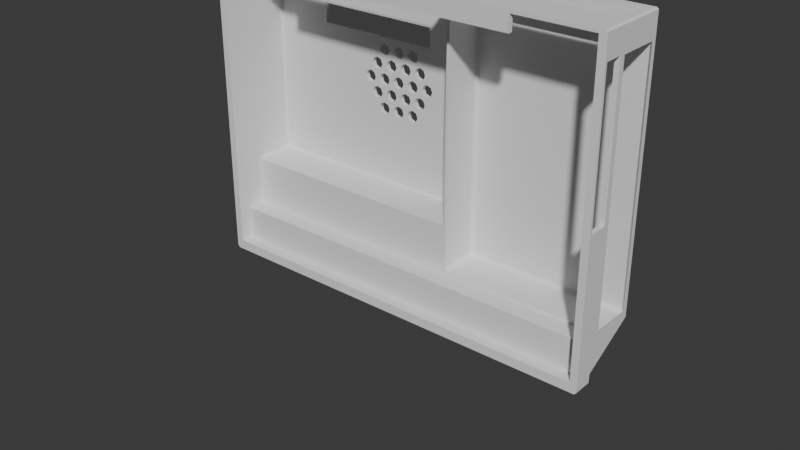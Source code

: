 # Source: Cyberdeck.blend  (saved by Blender 5.1.29; exported with 4.5.12 LTS)
import bpy
from mathutils import Matrix  # noqa: F401  (used for matrix-valued properties, if any)

bpy.ops.wm.read_factory_settings(use_empty=True)
scene = bpy.context.scene
scene.name = '3dprint'

# ---- collections
col_internals = bpy.data.collections.new('Internals'); scene.collection.children.link(col_internals)

# ---- world
world_world = bpy.data.worlds.new('World'); scene.world = world_world
world_world.use_nodes = True; world_world.node_tree.nodes.clear()
_N = world_world.node_tree.nodes; _L = world_world.node_tree.links
n0 = _N.new('ShaderNodeOutputWorld'); n0.name = 'World Output'; n0.location = (200, 100)
n1 = _N.new('ShaderNodeBackground'); n1.name = 'Background'; n1.location = (-200, 100)
n1.inputs[0].default_value = (0.05088, 0.05088, 0.05088, 1.0)
_L.new(n1.outputs[0], n0.inputs[0])
n0.is_active_output = True
world_world.color = (0.05088, 0.05088, 0.05088)
world_world.sun_shadow_jitter_overblur = 0.0

# ---- meshes
me_cube_004 = bpy.data.meshes.new('Cube.004')
me_cube_004.from_pydata([(-82.0, 19.0, -52.0), (-50.0, 6.0, 52.0), (-82.0, 19.0, 58.0), (-82.0, 11.0, -66.0), (-50.0, 6.0, 59.0), (-82.0, 11.0, 58.5), (18.32, 34.79, -51.0), (83.0, 19.0, -52.0), (-50.0, 8.0, 52.0), (-81.08, 35.19, -32.0), (-82.0, 9.7, -52.0), (17.0, 34.79, -49.68), (50.0, 6.0, 52.0), (-82.0, 35.19, -31.08), (83.0, 19.0, 58.0), (-82.0, 9.7, 58.0), (50.0, 6.0, 59.0), (-81.08, 36.11, -31.08), (82.0, 11.0, -66.0), (18.32, 34.79, 51.0), (50.0, 8.0, 52.0), (82.0, 11.0, 58.5), (-81.08, 35.19, 58.0), (18.32, 36.11, -49.68), (-81.08, 36.11, 57.08), (-82.0, 35.19, 57.08), (18.32, 36.11, 49.68), (17.0, 34.79, 49.68), (83.68, 17.44, -51.0), (85.0, 17.44, -49.68), (83.0, 9.7, -52.0), (83.68, 16.11, -49.68), (15.08, 35.19, -32.0), (83.0, 20.09, 51.0), (83.0, 9.7, 58.0), (83.68, 17.44, 51.0), (15.08, 36.11, -31.08), (83.68, 16.11, 49.68), (83.0, 34.61, 51.0), (85.0, 17.44, 49.68), (16.0, 35.19, -31.08), (15.08, 35.19, 58.0), (83.68, 34.79, -51.0), (16.0, 35.19, 57.08), (83.68, 36.11, -49.68), (85.0, 34.79, -49.68), (15.08, 36.11, 57.08), (85.0, 15.0, 50.0), (85.0, 7.0, -8.0), (83.0, 19.0, -51.0), (83.0, 19.0, 51.0), (83.68, 34.79, 51.0), (17.0, 19.0, 49.68), (85.0, 34.79, 49.68), (85.0, 7.0, 50.0), (18.32, 19.0, 51.0), (85.0, 15.0, -8.0), (17.0, 19.0, -49.68), (83.68, 36.11, 49.68), (18.32, 19.0, -51.0), (83.0, 9.7, -8.0), (21.0, 21.0, 51.0), (21.0, 34.0, 51.0), (83.0, 15.0, -8.0), (81.0, 34.0, 51.0), (83.0, 9.7, 50.0), (83.0, 15.0, 50.0), (81.0, 21.0, 51.0), (-82.0, 6.0, 58.5), (-81.08, 19.0, 58.0), (16.0, 19.0, 57.08), (82.0, 6.0, -66.0), (82.0, 6.0, 58.5), (15.08, 19.0, 58.0), (16.0, 19.0, -31.08), (-82.0, 6.0, -66.0), (15.08, 19.0, -32.0), (82.0, 9.7, -52.0), (-81.08, 19.0, -32.0), (82.0, 9.7, 58.0), (82.0, 9.7, 50.0), (-82.0, 19.0, -31.08), (82.0, 9.7, -8.0), (-82.0, 19.0, 57.08), (-82.0, 11.0, -52.0), (15.08, 36.11, 49.95), (82.0, 11.0, -52.0), (82.0, 11.0, 58.0), (-82.0, 11.0, 58.0), (82.0, 7.0, -8.0), (82.0, 7.0, 50.0), (21.0, 34.0, 60.0), (21.0, 21.0, 60.0), (81.0, 21.0, 60.0), (81.0, 34.0, 60.0), (21.0, 34.0, 58.0), (21.0, 21.0, 58.0), (81.0, 21.0, 58.0), (81.0, 34.0, 58.0), (83.0, 16.11, -49.68), (83.0, 17.44, -51.0), (83.0, 34.79, -51.0), (83.0, 36.11, -49.68), (83.0, 36.11, 49.68), (83.0, 34.79, 51.0), (83.0, 17.44, 51.0), (83.0, 16.11, 49.68), (85.0, 17.44, -0.7999), (-80.0, 13.0, 60.0), (-80.0, 34.0, 60.0), (14.0, 13.0, 60.0), (14.0, 34.0, 60.0), (-80.0, 13.0, 58.0), (-80.0, 34.0, 58.0), (14.0, 13.0, 58.0), (14.0, 34.0, 58.0), (-50.0, 8.0, 58.5), (-50.0, 6.0, 58.5), (50.0, 6.0, 58.5), (50.0, 8.0, 58.5), (81.2, 19.0, 58.0), (-81.08, 35.14, 58.0), (-36.5, 36.11, 11.0), (-35.77, 36.11, 12.77), (-35.77, 36.11, 9.232), (-33.09, 36.11, 5.0), (-34.0, 36.11, 8.5), (-32.35, 36.11, 6.768), (-33.14, 36.11, 8.857), (-32.35, 36.11, 3.232), (-33.17, 36.11, 13.16), (-34.0, 36.11, 13.5), (-30.59, 36.11, 7.5), (-32.23, 36.11, 9.232), (-31.5, 36.11, 11.0), (-29.5, 36.11, -1.0), (-28.77, 36.11, 0.7678), (-28.82, 36.11, 3.232), (-30.59, 36.11, 2.5), (-28.82, 36.11, 6.768), (-28.77, 36.11, -2.768), (-28.09, 36.11, 5.0), (-27.0, 36.11, -3.5), (-26.14, 36.11, 1.143), (-27.0, 36.11, 1.5), (-25.99, 36.11, 5.0), (-25.23, 36.11, -2.768), (-25.23, 36.11, 0.7678), (-25.25, 36.11, 3.232), (-23.49, 36.11, 2.5), (-22.5, 36.11, -1.0), (-24.5, 36.11, -1.0), (-18.23, 36.11, -2.768), (-20.0, 36.11, -3.5), (-21.77, 36.11, -2.768), (-21.77, 36.11, 0.7678), (-33.1, 36.11, 17.0), (-32.37, 36.11, 15.23), (-32.23, 36.11, 12.77), (-30.6, 36.11, 14.5), (-32.37, 36.11, 18.77), (-29.5, 36.11, 11.0), (-29.5, 36.11, 23.0), (-28.1, 36.11, 17.0), (-28.83, 36.11, 18.77), (-28.77, 36.11, 21.23), (-28.77, 36.11, 9.232), (-28.77, 36.11, 12.77), (-28.83, 36.11, 15.23), (-30.6, 36.11, 19.5), (-28.77, 36.11, 24.77), (-26.0, 36.11, 17.0), (-27.0, 36.11, 8.5), (-27.0, 36.11, 13.5), (-27.0, 36.11, 20.5), (-27.0, 36.11, 25.5), (-24.5, 36.11, 11.0), (-24.5, 36.11, 23.0), (-25.25, 36.11, 6.768), (-25.23, 36.11, 9.232), (-25.23, 36.11, 12.77), (-24.41, 36.11, 14.88), (-25.27, 36.11, 15.23), (-25.27, 36.11, 18.77), (-25.23, 36.11, 21.23), (-25.23, 36.11, 24.77), (-23.5, 36.11, 19.5), (-24.36, 36.11, 19.14), (-22.5, 36.11, 11.0), (-22.5, 36.11, 23.0), (-23.49, 36.11, 7.5), (-21.77, 36.11, 9.232), (-20.99, 36.11, 5.0), (-21.73, 36.11, 15.23), (-21.77, 36.11, 12.77), (-21.0, 36.11, 17.0), (-21.72, 36.11, 3.232), (-21.72, 36.11, 6.768), (-23.5, 36.11, 14.5), (-21.73, 36.11, 18.77), (-21.77, 36.11, 21.23), (-20.0, 36.11, 1.5), (-20.0, 36.11, 25.5), (-18.23, 36.11, 0.7678), (-18.25, 36.11, 3.232), (-18.99, 36.11, 5.0), (-18.25, 36.11, 6.768), (-20.0, 36.11, 8.5), (-18.23, 36.11, 9.232), (-18.23, 36.11, 12.77), (-20.0, 36.11, 13.5), (-18.27, 36.11, 15.23), (-19.0, 36.11, 17.0), (-18.27, 36.11, 18.77), (-20.0, 36.11, 20.5), (-18.23, 36.11, 21.23), (-21.77, 36.11, 24.77), (-16.49, 36.11, 7.5), (-16.5, 36.11, 14.5), (-15.5, 36.11, -1.0), (-15.5, 36.11, 11.0), (-15.5, 36.11, 23.0), (-14.77, 36.11, -2.768), (-17.5, 36.11, -1.0), (-16.49, 36.11, 2.5), (-14.77, 36.11, 9.232), (-17.5, 36.11, 11.0), (-14.77, 36.11, 12.77), (-16.5, 36.11, 19.5), (-14.77, 36.11, 21.23), (-17.5, 36.11, 23.0), (-13.99, 36.11, 5.0), (-14.0, 36.11, 17.0), (-13.0, 36.11, -3.5), (-13.0, 36.11, 25.5), (-13.0, 36.11, 1.5), (-14.72, 36.11, 3.232), (-11.99, 36.11, 5.0), (-14.72, 36.11, 6.768), (-13.0, 36.11, 8.5), (-13.0, 36.11, 13.5), (-14.73, 36.11, 15.23), (-12.0, 36.11, 17.0), (-14.73, 36.11, 18.77), (-13.0, 36.11, 20.5), (-14.77, 36.11, 0.7678), (-14.77, 36.11, 24.77), (-10.5, 36.11, -1.0), (-10.5, 36.11, 23.0), (-9.486, 36.11, 2.5), (-9.5, 36.11, 19.5), (-11.23, 36.11, 0.7678), (-11.25, 36.11, 3.232), (-11.25, 36.11, 6.768), (-9.486, 36.11, 7.5), (-11.23, 36.11, 9.232), (-10.5, 36.11, 11.0), (-9.5, 36.11, 14.5), (-11.23, 36.11, 12.77), (-11.27, 36.11, 15.23), (-11.27, 36.11, 18.77), (-11.23, 36.11, 21.23), (-8.5, 36.11, 11.0), (-8.624, 36.11, 7.143), (-7.718, 36.11, 6.768), (-7.768, 36.11, 12.77), (-7.732, 36.11, 15.23), (-7.732, 36.11, 18.77), (-6.0, 36.11, 8.5), (-6.986, 36.11, 5.0), (-3.5, 36.11, 11.0), (-4.232, 36.11, 9.232), (-4.232, 36.11, 12.77), (-6.0, 36.11, 13.5), (-6.861, 36.11, 13.14), (-7.0, 36.11, 17.0), (-7.718, 36.11, 3.232), (-7.768, 36.11, 9.232), (-11.23, 36.11, -2.768), (-11.23, 36.11, 24.77), (-18.23, 36.11, 24.77), (-36.5, 38.0, 11.0), (-35.77, 38.0, 12.77), (-35.77, 38.0, 9.232), (-33.09, 38.0, 5.0), (-34.0, 38.0, 8.5), (-33.1, 38.0, 17.0), (-33.51, 38.0, 8.704), (-32.73, 38.0, 12.97), (-34.0, 38.0, 13.5), (-30.59, 38.0, 7.5), (-32.23, 38.0, 9.232), (-31.5, 38.0, 11.0), (-31.7, 38.0, 11.49), (-31.87, 38.0, 15.03), (-32.23, 38.0, 12.77), (-30.6, 38.0, 14.5), (-32.35, 38.0, 3.232), (-32.35, 38.0, 6.768), (-32.37, 38.0, 15.23), (-32.37, 38.0, 18.77), (-29.3, 38.0, 10.51), (-29.5, 38.0, 11.0), (-29.5, 38.0, -1.0), (-29.5, 38.0, 23.0), (-28.09, 38.0, 5.0), (-28.1, 38.0, 17.0), (-28.77, 38.0, -2.768), (-28.77, 38.0, 0.7678), (-28.82, 38.0, 3.232), (-27.0, 38.0, 8.5), (-28.82, 38.0, 6.768), (-28.77, 38.0, 9.232), (-28.77, 38.0, 12.77), (-28.83, 38.0, 15.23), (-27.0, 38.0, 13.5), (-28.83, 38.0, 18.77), (-27.0, 38.0, 20.5), (-28.77, 38.0, 21.23), (-28.77, 38.0, 24.77), (-27.0, 38.0, -3.5), (-30.59, 38.0, 2.5), (-30.6, 38.0, 19.5), (-27.0, 38.0, 25.5), (-25.23, 38.0, 0.7678), (-25.25, 38.0, 3.232), (-27.0, 38.0, 1.5), (-25.99, 38.0, 5.0), (-26.0, 38.0, 17.0), (-24.5, 38.0, -1.0), (-24.5, 38.0, 11.0), (-24.7, 38.0, 11.49), (-25.23, 38.0, 12.77), (-23.5, 38.0, 14.5), (-23.5, 38.0, 19.5), (-25.23, 38.0, 21.23), (-24.5, 38.0, 23.0), (-25.23, 38.0, -2.768), (-25.25, 38.0, 6.768), (-25.23, 38.0, 9.232), (-25.27, 38.0, 15.23), (-25.27, 38.0, 18.77), (-25.23, 38.0, 24.77), (-22.5, 38.0, -1.0), (-23.49, 38.0, 7.5), (-21.77, 38.0, 9.232), (-22.5, 38.0, 11.0), (-22.3, 38.0, 10.51), (-22.5, 38.0, 23.0), (-20.99, 38.0, 5.0), (-21.72, 38.0, 6.768), (-20.0, 38.0, 8.5), (-20.0, 38.0, 13.5), (-21.73, 38.0, 15.23), (-21.0, 38.0, 17.0), (-21.77, 38.0, -2.768), (-21.77, 38.0, 0.7678), (-23.49, 38.0, 2.5), (-21.72, 38.0, 3.232), (-21.77, 38.0, 12.77), (-21.73, 38.0, 18.77), (-21.77, 38.0, 21.23), (-21.77, 38.0, 24.77), (-20.0, 38.0, 1.5), (-18.25, 38.0, 3.232), (-18.99, 38.0, 5.0), (-19.0, 38.0, 17.0), (-18.27, 38.0, 18.77), (-20.0, 38.0, 20.5), (-17.5, 38.0, -1.0), (-17.5, 38.0, 11.0), (-17.7, 38.0, 11.49), (-17.5, 38.0, 23.0), (-18.23, 38.0, -2.768), (-18.23, 38.0, 0.7678), (-18.25, 38.0, 6.768), (-18.23, 38.0, 9.232), (-18.23, 38.0, 12.77), (-18.27, 38.0, 15.23), (-18.23, 38.0, 21.23), (-18.23, 38.0, 24.77), (-15.5, 38.0, -1.0), (-16.49, 38.0, 2.5), (-15.21, 38.0, 3.028), (-16.49, 38.0, 7.5), (-14.77, 38.0, 9.232), (-15.3, 38.0, 10.51), (-15.5, 38.0, 11.0), (-15.5, 38.0, 23.0), (-14.19, 38.0, 4.507), (-13.99, 38.0, 5.0), (-14.73, 38.0, 15.23), (-14.77, 38.0, 12.77), (-14.0, 38.0, 17.0), (-14.2, 38.0, 17.49), (-14.27, 38.0, 0.9719), (-14.77, 38.0, 0.7678), (-14.72, 38.0, 3.232), (-14.72, 38.0, 6.768), (-16.5, 38.0, 14.5), (-15.23, 38.0, 18.97), (-14.73, 38.0, 18.77), (-14.27, 38.0, 21.03), (-14.77, 38.0, 21.23), (-16.5, 38.0, 19.5), (-14.77, 38.0, 24.77), (-14.77, 38.0, -2.768), (-20.0, 38.0, 25.5), (-11.78, 38.0, 5.493), (-11.99, 38.0, 5.0), (-12.0, 38.0, 17.0), (-11.8, 38.0, 16.51), (-13.0, 38.0, -3.5), (-10.5, 38.0, 11.0), (-10.7, 38.0, 11.49), (-11.23, 38.0, -2.768), (-11.23, 38.0, 0.7678), (-11.25, 38.0, 3.232), (-13.0, 38.0, 1.5), (-11.25, 38.0, 6.768), (-13.0, 38.0, 8.5), (-11.23, 38.0, 9.232), (-11.23, 38.0, 12.77), (-11.27, 38.0, 15.23), (-13.0, 38.0, 13.5), (-13.0, 38.0, 20.5), (-11.27, 38.0, 18.77), (-11.23, 38.0, 21.23), (-11.23, 38.0, 24.77), (-8.5, 38.0, 11.0), (-8.296, 38.0, 10.51), (-9.486, 38.0, 2.5), (-10.5, 38.0, -1.0), (-7.768, 38.0, 9.232), (-9.486, 38.0, 7.5), (-7.768, 38.0, 12.77), (-9.5, 38.0, 14.5), (-7.732, 38.0, 15.23), (-9.5, 38.0, 19.5), (-10.5, 38.0, 23.0), (-7.732, 38.0, 18.77), (-6.986, 38.0, 5.0), (-7.0, 38.0, 17.0), (-3.5, 38.0, 11.0), (-4.232, 38.0, 12.77), (-4.232, 38.0, 9.232), (-7.718, 38.0, 3.232), (-6.0, 38.0, 8.5), (-7.718, 38.0, 6.768), (-6.0, 38.0, 13.5), (-13.0, 38.0, 25.5), (-20.0, 38.0, -3.5), (-7.855, 36.11, 28.0), (-5.0, 36.11, 30.73), (-5.0, 36.11, 36.0), (-57.0, 36.11, 28.0), (-57.0, 36.11, 36.0), (-5.0, 36.11, 28.0), (-85.0, 6.0, -69.04), (-84.04, 6.0, -70.0), (-83.92, 6.0, 60.0), (-85.0, 6.0, 59.04), (-84.14, 6.0, 59.57), (-83.9, 38.0, 59.31), (-85.0, 37.04, 59.04), (-83.91, 37.13, 60.0), (84.04, 6.0, -70.0), (85.0, 6.0, -69.04), (85.0, 6.052, 59.48), (84.12, 9.315, 60.0), (84.04, 6.0, 60.0), (84.14, 6.0, 59.57), (85.0, 6.0, 59.04), (85.0, 36.84, 59.5), (84.04, 38.0, 59.3), (84.12, 37.12, 60.0), (-84.04, 37.16, -53.71), (-85.0, 37.04, -52.68), (-83.9, 38.0, -52.26), (85.0, 36.85, -52.78), (84.04, 37.16, -53.71), (84.04, 38.0, -52.26), (-85.0, 14.04, -65.44), (-84.04, 15.84, -65.53), (-84.04, 15.0, -66.96), (-84.04, 14.04, -70.0), (-85.0, 14.04, -69.04), (-84.04, 15.0, -69.04), (85.0, 14.04, -69.04), (84.04, 14.04, -70.0), (84.04, 15.0, -69.04), (85.0, 14.04, -65.44), (84.04, 15.0, -66.96), (84.04, 15.84, -65.53), (-46.69, 37.19, 36.0), (-47.98, 38.0, 36.81), (-33.93, 37.19, 28.0), (-32.64, 38.0, 27.19), (-5.0, 37.19, 28.0), (-4.193, 38.0, 27.19), (-5.0, 37.19, 36.0), (-4.193, 38.0, 36.81), (-57.0, 37.19, 28.0), (-57.81, 38.0, 27.19), (-57.0, 37.19, 36.0), (-57.81, 38.0, 36.81)], [], [(47, 56, 107, 39), (4, 117, 118, 16), (88, 84, 0, 81, 13, 25, 83, 2), (15, 10, 84, 88), (133, 128, 127, 132, 139, 141, 145, 178, 190, 197, 192, 205, 206, 217, 238, 231, 237, 253, 254, 263, 277, 262, 256, 255, 239, 225, 220, 226, 208, 207, 191, 188, 176, 179, 172, 166, 161, 167, 173, 180, 181, 182, 171, 163, 168, 159, 157, 130, 158, 134), (229, 244, 402), (244, 261, 425), (187, 184, 174, 165, 162, 170, 175, 185, 177, 189, 216, 202, 280, 230, 221, 246, 234, 279, 452, 455, 456, 454, 453, 85, 46, 24, 17, 36, 278, 233, 222, 219, 223, 152, 153, 154, 150, 151, 146, 142, 140, 135, 136, 144, 143, 148, 145, 141, 137, 138, 129, 125, 127, 128, 126, 124, 122, 123, 131, 130, 157, 156, 160, 169, 164, 163, 171, 183), (198, 181, 180, 176, 188, 194, 210, 209, 226, 220, 227, 240, 258, 256, 262, 265, 274, 266, 257, 259, 242, 232, 241, 218, 211, 212, 195, 193), (248, 439, 427), (279, 428, 439), (268, 277, 263, 264, 269, 276, 249, 252, 237, 231, 236, 224, 204, 205, 192, 196, 149, 148, 143, 147, 151, 150, 155, 201, 203, 223, 219, 245, 235, 251, 247, 278, 36, 85, 453, 457, 452, 279, 248, 261, 244, 229, 221, 230, 215, 214, 200, 189, 177, 184, 187, 186, 199, 195, 212, 213, 228, 243, 232, 242, 260, 250, 267, 275, 266, 274, 273, 272, 270, 271), (234, 450, 428), (26, 23, 102, 103), (100, 49, 7, 30, 60, 63, 66, 65, 34, 14, 50, 105, 106, 99), (34, 65, 80, 79), (82, 60, 30, 77), (86, 77, 30, 7, 0, 84), (112, 88, 2, 69, 121, 113), (113, 121, 22, 41, 73, 120, 87, 88, 112, 114, 115), (87, 120, 14, 34, 79), (63, 56, 47, 66), (54, 48, 89, 90), (89, 48, 56, 63, 60, 82), (90, 80, 65, 66, 47, 54), (15, 88, 5, 68, 75, 3, 84, 10), (84, 3, 18, 86), (87, 21, 5, 88), (77, 86, 18, 71, 72, 21, 87, 79, 80, 90, 89, 82), (71, 18, 3, 75), (116, 117, 68, 5, 21, 72, 118, 119), (95, 91, 92, 96), (98, 94, 91, 95), (93, 94, 98, 97), (92, 93, 97, 96), (28, 31, 29), (35, 39, 37), (44, 42, 45), (58, 53, 51), (101, 42, 44, 102), (103, 58, 51, 104), (58, 44, 45, 53), (42, 28, 29, 45), (51, 53, 39, 35), (107, 29, 31, 37, 39), (99, 31, 28, 100), (105, 35, 37, 106), (49, 100, 28, 42, 101), (106, 37, 31, 99), (35, 105, 50, 33, 38, 104, 51), (102, 44, 58, 103), (113, 109, 108, 112), (115, 111, 109, 113), (110, 111, 115, 114), (108, 110, 114, 112), (246, 405, 450), (221, 388, 405), (301, 292, 293, 302), (229, 403, 388), (347, 330, 331, 346), (229, 388, 221), (221, 405, 246), (386, 370, 371, 387), (246, 450, 234), (234, 428, 279), (279, 439, 248), (430, 413, 414, 429), (248, 427, 261), (390, 408, 409, 389), (261, 427, 425), (411, 393, 394, 410), (244, 425, 402), (229, 402, 403), (8, 1, 117, 116), (20, 8, 116, 119), (118, 12, 20, 119), (117, 1, 12, 118), (8, 20, 12, 1), (2, 83, 69), (78, 81, 0, 7, 49, 59, 57, 52, 55, 50, 14, 120, 73, 70, 74, 76), (62, 95, 96, 61), (64, 98, 95, 62), (67, 97, 98, 64), (96, 97, 67, 61), (11, 6, 23), (27, 26, 19), (59, 6, 11, 57), (52, 27, 19, 55), (27, 11, 23, 26), (23, 6, 101, 102), (104, 19, 26, 103), (49, 101, 6, 59), (11, 27, 52, 57), (64, 38, 33, 67), (61, 67, 33, 50, 55, 19, 104, 38, 64, 62), (13, 9, 17), (25, 24, 22), (36, 32, 40), (46, 43, 41), (81, 78, 9, 13), (121, 69, 83, 25, 22), (13, 17, 24, 25), (17, 9, 32, 36), (22, 24, 46, 41), (85, 36, 40, 43, 46), (74, 40, 32, 76), (43, 70, 73, 41), (76, 32, 9, 78), (70, 43, 40, 74), (238, 217, 384, 398), (238, 398, 390, 231), (389, 397, 236, 231, 390), (383, 382, 224, 236, 397), (364, 204, 224, 382), (205, 204, 364, 365), (206, 205, 365, 375), (217, 206, 375, 384), (139, 132, 290, 311), (139, 311, 305, 141), (141, 305, 309, 137), (321, 138, 137, 309), (297, 129, 138, 321), (125, 129, 297, 284), (127, 125, 284, 298), (132, 127, 298, 290), (324, 147, 143, 144, 326), (147, 324, 329, 151), (151, 329, 337, 146), (320, 142, 146, 337), (307, 140, 142, 320), (135, 140, 307, 303), (136, 135, 303, 308), (144, 136, 308, 326), (197, 190, 344, 350), (197, 350, 349, 192), (192, 349, 358, 196), (357, 149, 196, 358), (325, 148, 149, 357), (145, 148, 325, 327), (178, 145, 327, 338), (190, 178, 338, 344), (448, 264, 263, 254, 434), (264, 448, 441, 269), (269, 441, 446, 276), (431, 249, 276, 446), (417, 252, 249, 431), (237, 252, 417, 409), (419, 253, 237, 409, 408), (254, 253, 419, 434), (203, 201, 363, 374), (203, 374, 369, 223), (223, 369, 373, 152), (451, 153, 152, 373), (355, 154, 153, 451), (150, 154, 355, 343), (155, 150, 343, 356), (201, 155, 356, 363), (251, 235, 418, 416), (251, 416, 432, 247), (247, 432, 415, 278), (412, 233, 278, 415), (406, 222, 233, 412), (219, 222, 406, 381), (245, 219, 381, 396), (418, 235, 245, 396, 395), (407, 380, 280, 202), (380, 372, 230, 280), (372, 379, 215, 230), (379, 368, 214, 215), (368, 361, 200, 214), (361, 348, 189, 200), (348, 362, 216, 189), (362, 407, 202, 216), (342, 336, 177, 185), (336, 335, 184, 177), (335, 317, 174, 184), (317, 318, 165, 174), (318, 304, 162, 165), (304, 319, 170, 162), (319, 323, 175, 170), (323, 342, 185, 175), (257, 423, 259), (266, 436, 257), (275, 437, 266), (267, 442, 275), (250, 440, 267), (250, 426, 438), (260, 426, 250), (242, 410, 260), (259, 411, 242), (257, 436, 423), (266, 437, 436), (275, 442, 437), (267, 440, 442), (250, 438, 440), (260, 410, 426), (242, 411, 410), (259, 423, 411), (213, 367, 404), (212, 366, 367), (211, 366, 212), (218, 378, 211), (241, 399, 218), (232, 391, 241), (232, 394, 393), (243, 394, 232), (243, 400, 401), (228, 404, 400), (213, 212, 367), (211, 378, 366), (218, 399, 378), (241, 391, 399), (232, 393, 391), (243, 401, 394), (243, 228, 400), (228, 213, 404), (328, 182, 340), (341, 171, 328), (341, 187, 183), (334, 187, 341), (360, 186, 334), (354, 199, 360), (353, 195, 354), (353, 198, 193), (333, 198, 353), (340, 181, 333), (328, 171, 182), (341, 183, 171), (334, 186, 187), (360, 199, 186), (354, 195, 199), (353, 193, 195), (333, 181, 198), (340, 182, 181), (168, 296, 159), (163, 314, 168), (164, 306, 163), (169, 316, 164), (160, 322, 169), (160, 286, 300), (156, 286, 160), (157, 299, 156), (159, 294, 157), (168, 314, 296), (163, 306, 314), (164, 316, 306), (169, 322, 316), (160, 300, 322), (156, 299, 286), (157, 294, 299), (159, 296, 294), (133, 291, 128), (134, 292, 133), (158, 293, 134), (166, 312, 301), (130, 289, 288), (123, 289, 131), (122, 282, 123), (124, 281, 122), (124, 285, 283), (126, 285, 124), (128, 287, 126), (133, 292, 291), (134, 293, 292), (158, 295, 293), (288, 295, 130), (130, 131, 289), (123, 282, 289), (122, 281, 282), (124, 283, 281), (126, 287, 285), (128, 291, 287), (295, 158, 130), (172, 312, 166), (179, 310, 172), (176, 339, 179), (176, 331, 330), (180, 332, 331), (173, 332, 180), (167, 315, 173), (161, 313, 167), (161, 301, 302), (172, 310, 312), (179, 339, 310), (176, 330, 339), (176, 180, 331), (173, 315, 332), (167, 313, 315), (161, 302, 313), (161, 166, 301), (191, 345, 347), (207, 345, 191), (208, 351, 207), (226, 376, 208), (226, 371, 370), (209, 377, 371), (210, 377, 209), (194, 352, 210), (188, 359, 194), (188, 347, 346), (207, 351, 345), (208, 376, 351), (226, 370, 376), (226, 209, 371), (210, 352, 377), (194, 359, 352), (188, 346, 359), (188, 191, 347), (225, 385, 386), (239, 385, 225), (255, 420, 239), (256, 421, 255), (256, 414, 413), (258, 422, 414), (240, 422, 258), (227, 424, 240), (220, 392, 227), (430, 429, 265, 262), (239, 420, 385), (255, 421, 420), (256, 413, 421), (256, 258, 414), (240, 424, 422), (227, 392, 424), (220, 387, 392), (386, 387, 225), (387, 220, 225), (429, 435, 274, 265), (435, 449, 273, 274), (449, 444, 272, 273), (444, 443, 270, 272), (443, 445, 271, 270), (445, 447, 268, 271), (447, 433, 277, 268), (433, 430, 262, 277), (460, 461, 462), (463, 464, 465), (468, 469, 470, 471, 472), (473, 474, 475), (476, 477, 478), (479, 480, 481), (482, 483, 484), (485, 486, 487), (488, 489, 490), (491, 492, 493), (468, 473, 475, 469), (465, 475, 474, 463), (460, 465, 464, 461), (473, 479, 481, 474), (478, 481, 480, 476), (463, 478, 477, 464), (490, 492, 491, 488), (487, 490, 489, 485), (484, 487, 486, 482), (483, 493, 492, 484), (476, 483, 482, 477), (458, 486, 485, 459), (479, 491, 493, 480), (466, 489, 488, 467), (482, 486, 458, 461, 464, 477), (75, 68, 462, 461, 458, 459, 466, 467, 472, 471, 72, 71), (485, 489, 466, 459), (460, 462, 68, 117, 4, 16, 118, 72, 471, 470), (108, 109, 465, 460, 470, 469, 93, 92, 91, 111, 110), (91, 94, 475, 465, 109, 111), (479, 473, 47, 39, 53, 45, 29, 107, 56, 48, 54, 468, 472, 467, 488, 491), (469, 475, 94, 93), (47, 473, 468, 54), (476, 480, 493, 483), (490, 487, 484, 492), (496, 498, 499, 497), (498, 500, 501, 499), (495, 501, 500, 494), (494, 504, 505, 495), (503, 505, 504, 502), (497, 503, 502, 496), (295, 288, 294, 296, 314, 306, 328, 340, 333, 353, 354, 366, 378, 399, 391, 393, 411, 423, 436, 437, 442, 440, 438, 426, 410, 394, 401, 400, 402, 425, 427, 439, 428, 450, 405, 388, 372, 380, 407, 362, 348, 336, 342, 323, 319, 497, 499, 501, 495, 463, 474, 481, 478, 307, 320, 337, 329, 343, 355, 451, 373, 369, 381, 406, 412, 415, 432, 416, 418, 395, 383, 397, 389, 409, 417, 431, 446, 441, 448, 434, 419, 408, 390, 398, 384, 375, 365, 349, 350, 344, 338, 327, 305, 311, 290, 298, 287, 291, 292, 301, 312, 310, 339, 330, 347, 345, 351, 376, 370, 386, 385, 420, 421, 413, 430, 433, 447, 445, 443, 444, 449, 435, 429, 414, 422, 424, 392, 387, 371, 377, 352, 359, 346, 331, 332, 315, 313, 302, 293), (454, 456, 504, 494, 500), (299, 294, 288, 289, 282, 281, 283, 285, 287, 298, 284, 297, 321, 309, 305, 327, 325, 357, 358, 349, 365, 364, 382, 383, 395, 396, 381, 369, 374, 363, 356, 343, 329, 324, 326, 308, 303, 307, 478, 463, 495, 505, 503, 497, 319, 304, 318, 317, 335, 336, 348, 361, 368, 379, 372, 388, 403, 402, 400, 404, 367, 366, 354, 360, 334, 341, 328, 306, 316, 322, 300, 286), (452, 457, 498, 496, 502, 455), (498, 457, 453, 454, 500), (456, 455, 502, 504)])
_uv = me_cube_004.uv_layers.new(name='UVMap')
_uv.uv.foreach_set('vector', [0.6058, 0.6797, 0.4942, 0.6797, 0.5081, 0.6607, 0.6052, 0.6607, 0.6231, 0.9485, 0.6221, 0.9485, 0.6221, 0.8015, 0.6231, 0.8015, 0.625, 0.0123, 0.375, 0.0123, 0.375, 0.08802, 0.4226, 0.08802, 0.4226, 0.2413, 0.6229, 0.2413, 0.6229, 0.08802, 0.625, 0.08802, 0.625, 0.0, 0.375, 0.0, 0.375, 0.0123, 0.625, 0.0123, 0.5142, 0.3254, 0.5133, 0.324, 0.5086, 0.3252, 0.5102, 0.3279, 0.5086, 0.3306, 0.5045, 0.3317, 0.5045, 0.3349, 0.5086, 0.336, 0.5102, 0.3387, 0.5086, 0.3413, 0.5045, 0.3424, 0.5045, 0.3455, 0.5086, 0.3466, 0.5102, 0.3493, 0.5086, 0.3519, 0.5045, 0.3531, 0.5045, 0.3561, 0.5086, 0.3572, 0.5102, 0.3599, 0.5094, 0.3612, 0.5142, 0.3625, 0.5182, 0.3614, 0.5182, 0.3583, 0.5142, 0.3572, 0.5125, 0.3545, 0.5142, 0.3519, 0.5182, 0.3508, 0.5182, 0.3477, 0.5142, 0.3466, 0.5125, 0.3439, 0.5142, 0.3413, 0.5182, 0.3402, 0.5182, 0.3371, 0.5142, 0.336, 0.5125, 0.3333, 0.5142, 0.3307, 0.5182, 0.3295, 0.5222, 0.3307, 0.5239, 0.3333, 0.5222, 0.336, 0.527, 0.3373, 0.5278, 0.336, 0.5318, 0.3348, 0.5318, 0.3317, 0.5278, 0.3306, 0.5261, 0.3279, 0.5278, 0.3252, 0.5231, 0.324, 0.5222, 0.3254, 0.5182, 0.3265, 0.5414, 0.3519, 0.5398, 0.3545, 0.5485, 0.354, 0.5398, 0.3545, 0.5414, 0.3572, 0.5474, 0.3559, 0.5367, 0.3373, 0.5414, 0.336, 0.5398, 0.3333, 0.5414, 0.3307, 0.5455, 0.3295, 0.5495, 0.3307, 0.5511, 0.3333, 0.5495, 0.336, 0.5455, 0.3371, 0.5455, 0.3402, 0.5495, 0.3413, 0.5511, 0.3439, 0.5495, 0.3466, 0.5455, 0.3477, 0.5455, 0.3508, 0.5495, 0.3519, 0.5511, 0.3545, 0.5495, 0.3572, 0.5568, 0.3623, 0.5568, 0.2879, 0.575, 0.2879, 0.575, 0.3667, 0.563, 0.3667, 0.6067, 0.3971, 0.6229, 0.3971, 0.6229, 0.2514, 0.4226, 0.2514, 0.4226, 0.3971, 0.4869, 0.3572, 0.4852, 0.3545, 0.4869, 0.3519, 0.4909, 0.3508, 0.4909, 0.3477, 0.4869, 0.3466, 0.4852, 0.3439, 0.4869, 0.3413, 0.4909, 0.3402, 0.4909, 0.3371, 0.4869, 0.336, 0.4852, 0.3333, 0.4869, 0.3307, 0.4909, 0.3295, 0.4949, 0.3307, 0.4966, 0.3333, 0.4958, 0.3346, 0.5005, 0.336, 0.5045, 0.3349, 0.5045, 0.3317, 0.5005, 0.3306, 0.4989, 0.3279, 0.5005, 0.3252, 0.5045, 0.3241, 0.5086, 0.3252, 0.5133, 0.324, 0.5125, 0.3227, 0.5142, 0.32, 0.5182, 0.3189, 0.5222, 0.32, 0.5239, 0.3227, 0.5231, 0.324, 0.5278, 0.3252, 0.5318, 0.3241, 0.5358, 0.3252, 0.5375, 0.3279, 0.5358, 0.3306, 0.5318, 0.3317, 0.5318, 0.3348, 0.5358, 0.336, 0.5261, 0.3386, 0.527, 0.3373, 0.5222, 0.336, 0.5182, 0.3371, 0.5182, 0.3402, 0.5222, 0.3413, 0.5239, 0.3439, 0.5222, 0.3466, 0.5182, 0.3477, 0.5182, 0.3508, 0.5222, 0.3519, 0.5239, 0.3545, 0.5222, 0.3572, 0.5182, 0.3583, 0.5182, 0.3614, 0.5222, 0.3625, 0.5231, 0.3638, 0.5278, 0.3625, 0.5261, 0.3598, 0.5278, 0.3572, 0.5318, 0.3561, 0.5318, 0.353, 0.5278, 0.3519, 0.5261, 0.3492, 0.5278, 0.3466, 0.5318, 0.3455, 0.5318, 0.3424, 0.5278, 0.3413, 0.5455, 0.3583, 0.5523, 0.3596, 0.5488, 0.3585, 0.5495, 0.3572, 0.5558, 0.3585, 0.5523, 0.3596, 0.5125, 0.3652, 0.5142, 0.3625, 0.5094, 0.3612, 0.5086, 0.3625, 0.5045, 0.3637, 0.5005, 0.3625, 0.4989, 0.3599, 0.5005, 0.3572, 0.5045, 0.3561, 0.5045, 0.3531, 0.5005, 0.3519, 0.4989, 0.3493, 0.5005, 0.3466, 0.5045, 0.3455, 0.5045, 0.3424, 0.5005, 0.3413, 0.4989, 0.3387, 0.5005, 0.336, 0.4958, 0.3346, 0.4949, 0.336, 0.4909, 0.3371, 0.4909, 0.3402, 0.4949, 0.3413, 0.4966, 0.3439, 0.4949, 0.3466, 0.4909, 0.3477, 0.4909, 0.3508, 0.4949, 0.3519, 0.4966, 0.3545, 0.4949, 0.3572, 0.4909, 0.3583, 0.4869, 0.3572, 0.4226, 0.3971, 0.6067, 0.3971, 0.563, 0.3667, 0.5568, 0.3667, 0.5568, 0.3623, 0.5495, 0.3572, 0.5455, 0.3583, 0.5414, 0.3572, 0.5398, 0.3545, 0.5414, 0.3519, 0.5455, 0.3508, 0.5455, 0.3477, 0.5414, 0.3466, 0.5398, 0.3439, 0.5414, 0.3413, 0.5455, 0.3402, 0.5455, 0.3371, 0.5414, 0.336, 0.5367, 0.3373, 0.5375, 0.3386, 0.5358, 0.3413, 0.5318, 0.3424, 0.5318, 0.3455, 0.5358, 0.3466, 0.5375, 0.3492, 0.5358, 0.3519, 0.5318, 0.353, 0.5318, 0.3561, 0.5358, 0.3572, 0.5375, 0.3598, 0.5358, 0.3625, 0.5318, 0.3636, 0.5278, 0.3625, 0.5231, 0.3638, 0.5239, 0.3652, 0.5222, 0.3678, 0.5182, 0.3689, 0.5142, 0.3678, 0.5511, 0.3545, 0.5572, 0.3559, 0.5558, 0.3585, 0.6061, 0.402, 0.3803, 0.402, 0.3803, 0.5, 0.6061, 0.5, 0.3773, 0.6768, 0.3773, 0.662, 0.375, 0.662, 0.375, 0.75, 0.475, 0.75, 0.475, 0.6998, 0.6068, 0.6998, 0.6068, 0.75, 0.625, 0.75, 0.625, 0.662, 0.6091, 0.662, 0.6091, 0.6768, 0.6061, 0.6893, 0.3803, 0.6893, 0.625, 0.75, 0.6068, 0.75, 0.6068, 0.7515, 0.625, 0.7515, 0.475, 0.7515, 0.475, 0.75, 0.375, 0.75, 0.375, 0.7515, 0.3735, 0.7377, 0.3735, 0.75, 0.375, 0.75, 0.375, 0.662, 0.125, 0.662, 0.125, 0.7377, 0.872, 0.7188, 0.875, 0.7377, 0.875, 0.662, 0.8736, 0.662, 0.8736, 0.5092, 0.872, 0.52, 0.872, 0.52, 0.8736, 0.5092, 0.8736, 0.5087, 0.7279, 0.5087, 0.7279, 0.662, 0.6277, 0.662, 0.6265, 0.7377, 0.875, 0.7377, 0.872, 0.7188, 0.7295, 0.7188, 0.7295, 0.52, 0.6265, 0.7377, 0.6277, 0.662, 0.625, 0.662, 0.625, 0.75, 0.6265, 0.75, 0.375, 0.4103, 0.375, 0.4359, 0.625, 0.4359, 0.625, 0.4103, 0.625, 0.8141, 0.375, 0.8141, 0.375, 0.8526, 0.625, 0.8526, 0.2724, 0.75, 0.3109, 0.75, 0.3109, 0.5, 0.2853, 0.5, 0.2853, 0.6656, 0.2724, 0.6656, 0.7276, 0.75, 0.7276, 0.6656, 0.7147, 0.6656, 0.7147, 0.5, 0.6891, 0.5, 0.6891, 0.75, 0.624, 0.2205, 0.624, 0.25, 0.625, 0.25, 0.625, 0.1364, 0.375, 0.1364, 0.375, 0.25, 0.4031, 0.25, 0.4031, 0.2205, 0.4031, 0.25, 0.375, 0.25, 0.375, 0.5, 0.4031, 0.5, 0.624, 0.5, 0.625, 0.5, 0.625, 0.25, 0.624, 0.25, 0.4031, 0.5295, 0.4031, 0.5, 0.375, 0.5, 0.375, 0.6136, 0.625, 0.6136, 0.625, 0.5, 0.624, 0.5, 0.624, 0.5295, 0.6079, 0.5295, 0.6079, 0.5909, 0.4915, 0.5909, 0.4915, 0.5295, 0.375, 0.6136, 0.375, 0.5, 0.125, 0.5, 0.125, 0.6136, 0.8262, 0.5682, 0.8262, 0.6136, 0.875, 0.6136, 0.875, 0.5, 0.625, 0.5, 0.625, 0.6136, 0.6738, 0.6136, 0.6738, 0.5682, 0.5, 0.25, 0.4747, 0.25, 0.4747, 0.0, 0.5, 0.0, 0.5, 0.5, 0.4747, 0.5, 0.4747, 0.25, 0.5, 0.25, 0.4747, 0.75, 0.4747, 0.5, 0.5, 0.5, 0.5, 0.75, 0.4747, 1.0, 0.4747, 0.75, 0.5, 0.75, 0.5, 1.0, 0.3701, 0.7335, 0.3742, 0.7524, 0.3774, 0.7335, 0.6274, 0.7442, 0.6218, 0.7376, 0.6218, 0.7549, 0.3742, 0.4976, 0.3701, 0.5165, 0.3774, 0.5165, 0.6218, 0.4951, 0.6218, 0.5124, 0.6274, 0.5058, 0.3676, 0.5165, 0.3701, 0.5165, 0.3742, 0.4976, 0.3717, 0.4976, 0.6218, 0.4926, 0.6218, 0.4951, 0.6274, 0.5058, 0.6274, 0.5031, 0.6218, 0.4951, 0.3742, 0.4976, 0.3774, 0.5165, 0.6218, 0.5124, 0.3701, 0.5165, 0.3701, 0.7335, 0.3774, 0.7335, 0.3774, 0.5165, 0.6274, 0.5058, 0.6218, 0.5124, 0.6218, 0.7376, 0.6274, 0.7442, 0.4976, 0.7355, 0.3774, 0.7335, 0.3742, 0.7524, 0.6218, 0.7549, 0.6218, 0.7376, 0.3717, 0.7524, 0.3742, 0.7524, 0.3701, 0.7335, 0.3676, 0.7335, 0.6274, 0.7468, 0.6274, 0.7442, 0.6218, 0.7549, 0.6218, 0.7574, 0.3676, 0.7139, 0.3676, 0.7335, 0.3701, 0.7335, 0.3701, 0.5165, 0.3676, 0.5165, 0.6218, 0.7574, 0.6218, 0.7549, 0.3742, 0.7524, 0.3742, 0.755, 0.6274, 0.7442, 0.63, 0.7441, 0.63, 0.7226, 0.63, 0.7077, 0.63, 0.5084, 0.63, 0.5059, 0.6274, 0.5058, 0.3742, 0.495, 0.3742, 0.4976, 0.6218, 0.4951, 0.6218, 0.4926, 0.5611, 0.25, 0.6018, 0.25, 0.6018, 0.0, 0.5611, 0.0, 0.5611, 0.5, 0.6018, 0.5, 0.6018, 0.25, 0.5611, 0.25, 0.6018, 0.75, 0.6018, 0.5, 0.5611, 0.5, 0.5611, 0.75, 0.6018, 1.0, 0.6018, 0.75, 0.5611, 0.75, 0.5611, 1.0, 0.5495, 0.3519, 0.5558, 0.3533, 0.5572, 0.3559, 0.5455, 0.3508, 0.5524, 0.3522, 0.5558, 0.3533, 0.5283, 0.3319, 0.5293, 0.3287, 0.5302, 0.3284, 0.5292, 0.3316, 0.5414, 0.3519, 0.5489, 0.3533, 0.5524, 0.3522, 0.5281, 0.3422, 0.5291, 0.339, 0.5301, 0.3387, 0.529, 0.3419, 0.5414, 0.3519, 0.5524, 0.3522, 0.5455, 0.3508, 0.5455, 0.3508, 0.5558, 0.3533, 0.5495, 0.3519, 0.5279, 0.3525, 0.5289, 0.3493, 0.5299, 0.349, 0.5289, 0.3522, 0.5495, 0.3519, 0.5572, 0.3559, 0.5511, 0.3545, 0.5511, 0.3545, 0.5558, 0.3585, 0.5495, 0.3572, 0.5495, 0.3572, 0.5523, 0.3596, 0.5455, 0.3583, 0.5277, 0.3628, 0.5287, 0.3596, 0.5297, 0.3593, 0.5287, 0.3625, 0.5455, 0.3583, 0.5488, 0.3585, 0.5414, 0.3572, 0.517, 0.3544, 0.5179, 0.3577, 0.517, 0.3574, 0.5161, 0.3541, 0.5414, 0.3572, 0.5488, 0.3585, 0.5474, 0.3559, 0.5396, 0.3577, 0.5406, 0.3544, 0.5416, 0.3541, 0.5405, 0.3574, 0.5398, 0.3545, 0.5474, 0.3559, 0.5485, 0.354, 0.5414, 0.3519, 0.5485, 0.354, 0.5489, 0.3533, 0.375, 0.25, 0.375, 0.0, 0.6071, 0.0, 0.6071, 0.25, 0.375, 0.5, 0.375, 0.25, 0.6071, 0.25, 0.6071, 0.5, 0.6071, 0.75, 0.375, 0.75, 0.375, 0.5, 0.6071, 0.5, 0.6071, 1.0, 0.375, 1.0, 0.375, 0.75, 0.6071, 0.75, 0.125, 0.5, 0.375, 0.5, 0.375, 0.75, 0.125, 0.75, 0.625, 1.0, 0.6229, 1.0, 0.625, 0.9986, 0.4205, 0.9986, 0.4226, 1.0, 0.375, 1.0, 0.375, 0.75, 0.3773, 0.75, 0.3773, 0.848, 0.3803, 0.85, 0.6061, 0.85, 0.6091, 0.848, 0.6091, 0.75, 0.625, 0.75, 0.625, 0.7527, 0.625, 0.8529, 0.6229, 0.8515, 0.4226, 0.8515, 0.4205, 0.8529, 0.5886, 0.25, 0.5, 0.25, 0.5, 0.0, 0.5886, 0.0, 0.5886, 0.5, 0.5, 0.5, 0.5, 0.25, 0.5886, 0.25, 0.5886, 0.75, 0.5, 0.75, 0.5, 0.5, 0.5886, 0.5, 0.5, 1.0, 0.5, 0.75, 0.5886, 0.75, 0.5886, 1.0, 0.125, 0.5165, 0.1299, 0.5165, 0.1299, 0.5, 0.6218, 0.2335, 0.6218, 0.2536, 0.625, 0.2406, 0.1299, 0.7139, 0.1299, 0.5165, 0.125, 0.5165, 0.125, 0.7139, 0.6218, 0.03607, 0.6218, 0.2335, 0.625, 0.2406, 0.625, 0.03671, 0.6218, 0.2335, 0.3782, 0.2335, 0.3782, 0.2549, 0.6218, 0.2536, 0.1299, 0.5, 0.1299, 0.5165, 0.3676, 0.5165, 0.3717, 0.4976, 0.6274, 0.5031, 0.625, 0.2406, 0.6218, 0.2536, 0.6218, 0.4926, 0.3676, 0.7139, 0.3676, 0.5165, 0.1299, 0.5165, 0.1299, 0.7139, 0.3782, 0.2335, 0.6218, 0.2335, 0.6218, 0.03607, 0.3782, 0.03607, 0.6374, 0.5171, 0.63, 0.5084, 0.63, 0.7077, 0.6374, 0.6951, 0.8602, 0.6891, 0.6374, 0.6951, 0.63, 0.7077, 0.63, 0.7227, 0.8701, 0.7139, 0.8701, 0.5165, 0.63, 0.5059, 0.63, 0.5084, 0.6374, 0.5171, 0.8602, 0.5261, 0.125, 0.5096, 0.1274, 0.5096, 0.1274, 0.5, 0.6224, 0.2404, 0.6224, 0.2518, 0.625, 0.2444, 0.3751, 0.4988, 0.3726, 0.5096, 0.3769, 0.5096, 0.6224, 0.4976, 0.6224, 0.5072, 0.6262, 0.5036, 0.125, 0.6783, 0.1274, 0.6783, 0.1274, 0.5096, 0.125, 0.5096, 0.625, 0.2438, 0.625, 0.0728, 0.6224, 0.07172, 0.6224, 0.2404, 0.625, 0.2444, 0.3776, 0.2404, 0.3776, 0.2524, 0.6224, 0.2518, 0.6224, 0.2404, 0.1274, 0.5, 0.1274, 0.5096, 0.3726, 0.5096, 0.3751, 0.4988, 0.625, 0.2444, 0.6224, 0.2518, 0.6224, 0.4976, 0.6262, 0.5036, 0.6024, 0.4977, 0.3751, 0.4988, 0.3769, 0.5096, 0.6224, 0.5072, 0.6224, 0.4976, 0.3769, 0.6783, 0.3769, 0.5096, 0.3726, 0.5096, 0.3726, 0.6783, 0.6224, 0.5072, 0.6224, 0.6794, 0.6262, 0.681, 0.6262, 0.5036, 0.3726, 0.6783, 0.3726, 0.5096, 0.1274, 0.5096, 0.1274, 0.6783, 0.6224, 0.6794, 0.6224, 0.5072, 0.3769, 0.5096, 0.3769, 0.6783, 0.875, 0.7563, 1.0, 0.7563, 1.0, 0.8606, 0.875, 0.8606, 0.875, 0.7563, 0.875, 0.8606, 0.75, 0.8606, 0.75, 0.7563, 0.7152, 0.8606, 0.625, 0.8606, 0.625, 0.7563, 0.75, 0.7563, 0.75, 0.8606, 0.5902, 0.8606, 0.5, 0.8606, 0.5, 0.7563, 0.625, 0.7563, 0.625, 0.8606, 0.375, 0.8606, 0.375, 0.7563, 0.5, 0.7563, 0.5, 0.8606, 0.25, 0.7563, 0.375, 0.7563, 0.375, 0.8606, 0.25, 0.8606, 0.125, 0.7563, 0.25, 0.7563, 0.25, 0.8606, 0.125, 0.8606, 0.0, 0.7563, 0.125, 0.7563, 0.125, 0.8606, 0.0, 0.8606, 0.875, 0.7563, 1.0, 0.7563, 1.0, 0.8606, 0.875, 0.8606, 0.875, 0.7563, 0.875, 0.8606, 0.75, 0.8606, 0.75, 0.7563, 0.75, 0.7563, 0.75, 0.8606, 0.625, 0.8606, 0.625, 0.7563, 0.5, 0.8606, 0.5, 0.7563, 0.625, 0.7563, 0.625, 0.8606, 0.375, 0.8606, 0.375, 0.7563, 0.5, 0.7563, 0.5, 0.8606, 0.25, 0.7563, 0.375, 0.7563, 0.375, 0.8606, 0.25, 0.8606, 0.125, 0.7563, 0.25, 0.7563, 0.25, 0.8606, 0.125, 0.8606, 0.0, 0.7563, 0.125, 0.7563, 0.125, 0.8606, 0.0, 0.8606, 0.875, 0.8606, 0.875, 0.7563, 0.9391, 0.7563, 1.0, 0.7563, 1.0, 0.8606, 0.875, 0.7563, 0.875, 0.8606, 0.75, 0.8606, 0.75, 0.7563, 0.75, 0.7563, 0.75, 0.8606, 0.625, 0.8606, 0.625, 0.7563, 0.5, 0.8606, 0.5, 0.7563, 0.625, 0.7563, 0.625, 0.8606, 0.375, 0.8606, 0.375, 0.7563, 0.5, 0.7563, 0.5, 0.8606, 0.25, 0.7563, 0.375, 0.7563, 0.375, 0.8606, 0.25, 0.8606, 0.125, 0.7563, 0.25, 0.7563, 0.25, 0.8606, 0.125, 0.8606, 0.0, 0.7563, 0.125, 0.7563, 0.125, 0.8606, 0.0, 0.8606, 0.875, 0.7563, 1.0, 0.7563, 1.0, 0.8606, 0.875, 0.8606, 0.875, 0.7563, 0.875, 0.8606, 0.75, 0.8606, 0.75, 0.7563, 0.75, 0.7563, 0.75, 0.8606, 0.625, 0.8606, 0.625, 0.7563, 0.5, 0.8606, 0.5, 0.7563, 0.625, 0.7563, 0.625, 0.8606, 0.375, 0.8606, 0.375, 0.7563, 0.5, 0.7563, 0.5, 0.8606, 0.25, 0.7563, 0.375, 0.7563, 0.375, 0.8606, 0.25, 0.8606, 0.125, 0.7563, 0.25, 0.7563, 0.25, 0.8606, 0.125, 0.8606, 0.0, 0.7563, 0.125, 0.7563, 0.125, 0.8606, 0.0, 0.8606, 0.875, 0.8606, 0.875, 0.7563, 0.9391, 0.7563, 1.0, 0.7563, 1.0, 0.8606, 0.875, 0.7563, 0.875, 0.8606, 0.75, 0.8606, 0.75, 0.7563, 0.75, 0.7563, 0.75, 0.8606, 0.625, 0.8606, 0.625, 0.7563, 0.5, 0.8606, 0.5, 0.7563, 0.625, 0.7563, 0.625, 0.8606, 0.375, 0.8606, 0.375, 0.7563, 0.5, 0.7563, 0.5, 0.8606, 0.25, 0.7563, 0.375, 0.7563, 0.375, 0.8606, 0.25, 0.8606, 0.125, 0.8606, 0.125, 0.7563, 0.25, 0.7563, 0.25, 0.8606, 0.2152, 0.8606, 0.0, 0.7563, 0.125, 0.7563, 0.125, 0.8606, 0.0, 0.8606, 0.875, 0.7563, 1.0, 0.7563, 1.0, 0.8606, 0.875, 0.8606, 0.875, 0.7563, 0.875, 0.8606, 0.75, 0.8606, 0.75, 0.7563, 0.75, 0.7563, 0.75, 0.8606, 0.625, 0.8606, 0.625, 0.7563, 0.5, 0.8606, 0.5, 0.7563, 0.625, 0.7563, 0.625, 0.8606, 0.375, 0.8606, 0.375, 0.7563, 0.5, 0.7563, 0.5, 0.8606, 0.25, 0.7563, 0.375, 0.7563, 0.375, 0.8606, 0.25, 0.8606, 0.125, 0.7563, 0.25, 0.7563, 0.25, 0.8606, 0.125, 0.8606, 0.0, 0.7563, 0.125, 0.7563, 0.125, 0.8606, 0.0, 0.8606, 0.875, 0.7563, 1.0, 0.7563, 1.0, 0.8606, 0.875, 0.8606, 0.875, 0.7563, 0.875, 0.8606, 0.75, 0.8606, 0.75, 0.7563, 0.75, 0.7563, 0.75, 0.8606, 0.625, 0.8606, 0.625, 0.7563, 0.5, 0.8606, 0.5, 0.7563, 0.625, 0.7563, 0.625, 0.8606, 0.375, 0.8606, 0.375, 0.7563, 0.5, 0.7563, 0.5, 0.8606, 0.25, 0.7563, 0.375, 0.7563, 0.375, 0.8606, 0.25, 0.8606, 0.125, 0.7563, 0.25, 0.7563, 0.25, 0.8606, 0.125, 0.8606, 0.0, 0.8606, 0.0, 0.7563, 0.125, 0.7563, 0.125, 0.8606, 0.09015, 0.8606, 0.5574, 0.3456, 0.5559, 0.3482, 0.5495, 0.3466, 0.5511, 0.3439, 0.5559, 0.3482, 0.5524, 0.3493, 0.5455, 0.3477, 0.5495, 0.3466, 0.5524, 0.3493, 0.549, 0.3482, 0.5414, 0.3466, 0.5455, 0.3477, 0.549, 0.3482, 0.5476, 0.3456, 0.5398, 0.3439, 0.5414, 0.3466, 0.5476, 0.3456, 0.549, 0.343, 0.5414, 0.3413, 0.5398, 0.3439, 0.549, 0.343, 0.5525, 0.3419, 0.5455, 0.3402, 0.5414, 0.3413, 0.5525, 0.3419, 0.556, 0.343, 0.5495, 0.3413, 0.5455, 0.3402, 0.556, 0.343, 0.5574, 0.3456, 0.5511, 0.3439, 0.5495, 0.3413, 0.556, 0.3379, 0.5525, 0.339, 0.5455, 0.3371, 0.5495, 0.336, 0.5525, 0.339, 0.5491, 0.3379, 0.5414, 0.336, 0.5455, 0.3371, 0.5491, 0.3379, 0.5477, 0.3353, 0.5398, 0.3333, 0.5414, 0.336, 0.5477, 0.3353, 0.5492, 0.3327, 0.5414, 0.3307, 0.5398, 0.3333, 0.5492, 0.3327, 0.5526, 0.3316, 0.5455, 0.3295, 0.5414, 0.3307, 0.5526, 0.3316, 0.5561, 0.3327, 0.5495, 0.3307, 0.5455, 0.3295, 0.5561, 0.3327, 0.5575, 0.3353, 0.5511, 0.3333, 0.5495, 0.3307, 0.5575, 0.3353, 0.556, 0.3379, 0.5495, 0.336, 0.5511, 0.3333, 0.5261, 0.3598, 0.5371, 0.3584, 0.5278, 0.3572, 0.5278, 0.3625, 0.5356, 0.361, 0.5261, 0.3598, 0.5318, 0.3636, 0.537, 0.3636, 0.5278, 0.3625, 0.5358, 0.3625, 0.5404, 0.3647, 0.5318, 0.3636, 0.5375, 0.3598, 0.5439, 0.3636, 0.5358, 0.3625, 0.5375, 0.3598, 0.544, 0.3584, 0.5454, 0.361, 0.5358, 0.3572, 0.544, 0.3584, 0.5375, 0.3598, 0.5318, 0.3561, 0.5405, 0.3574, 0.5358, 0.3572, 0.5278, 0.3572, 0.5396, 0.3577, 0.5318, 0.3561, 0.5261, 0.3598, 0.5356, 0.361, 0.5371, 0.3584, 0.5278, 0.3625, 0.537, 0.3636, 0.5356, 0.361, 0.5318, 0.3636, 0.5404, 0.3647, 0.537, 0.3636, 0.5358, 0.3625, 0.5439, 0.3636, 0.5404, 0.3647, 0.5375, 0.3598, 0.5454, 0.361, 0.5439, 0.3636, 0.5358, 0.3572, 0.5405, 0.3574, 0.544, 0.3584, 0.5318, 0.3561, 0.5396, 0.3577, 0.5405, 0.3574, 0.5278, 0.3572, 0.5371, 0.3584, 0.5396, 0.3577, 0.5358, 0.3466, 0.5441, 0.3481, 0.5455, 0.3507, 0.5318, 0.3455, 0.5407, 0.3471, 0.5441, 0.3481, 0.5278, 0.3466, 0.5407, 0.3471, 0.5318, 0.3455, 0.5261, 0.3492, 0.5372, 0.3481, 0.5278, 0.3466, 0.5278, 0.3519, 0.5357, 0.3507, 0.5261, 0.3492, 0.5318, 0.353, 0.5371, 0.3533, 0.5278, 0.3519, 0.5318, 0.353, 0.5416, 0.3541, 0.5406, 0.3544, 0.5358, 0.3519, 0.5416, 0.3541, 0.5318, 0.353, 0.5358, 0.3519, 0.5445, 0.3526, 0.5441, 0.3533, 0.5375, 0.3492, 0.5455, 0.3507, 0.5445, 0.3526, 0.5358, 0.3466, 0.5318, 0.3455, 0.5441, 0.3481, 0.5278, 0.3466, 0.5372, 0.3481, 0.5407, 0.3471, 0.5261, 0.3492, 0.5357, 0.3507, 0.5372, 0.3481, 0.5278, 0.3519, 0.5371, 0.3533, 0.5357, 0.3507, 0.5318, 0.353, 0.5406, 0.3544, 0.5371, 0.3533, 0.5358, 0.3519, 0.5441, 0.3533, 0.5416, 0.3541, 0.5358, 0.3519, 0.5375, 0.3492, 0.5445, 0.3526, 0.5375, 0.3492, 0.5358, 0.3466, 0.5455, 0.3507, 0.5409, 0.3368, 0.5278, 0.336, 0.5374, 0.3378, 0.5443, 0.3378, 0.5318, 0.3348, 0.5409, 0.3368, 0.5443, 0.3378, 0.5367, 0.3373, 0.5358, 0.336, 0.5457, 0.3404, 0.5367, 0.3373, 0.5443, 0.3378, 0.5442, 0.343, 0.5375, 0.3386, 0.5457, 0.3404, 0.5407, 0.3441, 0.5358, 0.3413, 0.5442, 0.343, 0.5373, 0.343, 0.5318, 0.3424, 0.5407, 0.3441, 0.5373, 0.343, 0.5261, 0.3386, 0.5278, 0.3413, 0.5359, 0.3404, 0.5261, 0.3386, 0.5373, 0.343, 0.5374, 0.3378, 0.527, 0.3373, 0.5359, 0.3404, 0.5409, 0.3368, 0.5318, 0.3348, 0.5278, 0.336, 0.5443, 0.3378, 0.5358, 0.336, 0.5318, 0.3348, 0.5457, 0.3404, 0.5375, 0.3386, 0.5367, 0.3373, 0.5442, 0.343, 0.5358, 0.3413, 0.5375, 0.3386, 0.5407, 0.3441, 0.5318, 0.3424, 0.5358, 0.3413, 0.5373, 0.343, 0.5278, 0.3413, 0.5318, 0.3424, 0.5359, 0.3404, 0.527, 0.3373, 0.5261, 0.3386, 0.5374, 0.3378, 0.5278, 0.336, 0.527, 0.3373, 0.5278, 0.3306, 0.5361, 0.33, 0.5261, 0.3279, 0.5318, 0.3317, 0.5375, 0.3326, 0.5278, 0.3306, 0.5358, 0.3306, 0.5409, 0.3337, 0.5318, 0.3317, 0.5375, 0.3279, 0.5444, 0.3326, 0.5358, 0.3306, 0.5358, 0.3252, 0.5458, 0.33, 0.5375, 0.3279, 0.5358, 0.3252, 0.541, 0.3263, 0.5444, 0.3274, 0.5318, 0.3241, 0.541, 0.3263, 0.5358, 0.3252, 0.5278, 0.3252, 0.5376, 0.3274, 0.5318, 0.3241, 0.5261, 0.3279, 0.5371, 0.3281, 0.5278, 0.3252, 0.5278, 0.3306, 0.5375, 0.3326, 0.5361, 0.33, 0.5318, 0.3317, 0.5409, 0.3337, 0.5375, 0.3326, 0.5358, 0.3306, 0.5444, 0.3326, 0.5409, 0.3337, 0.5375, 0.3279, 0.5458, 0.33, 0.5444, 0.3326, 0.5358, 0.3252, 0.5444, 0.3274, 0.5458, 0.33, 0.5318, 0.3241, 0.5376, 0.3274, 0.541, 0.3263, 0.5278, 0.3252, 0.5371, 0.3281, 0.5376, 0.3274, 0.5261, 0.3279, 0.5361, 0.33, 0.5371, 0.3281, 0.5142, 0.3254, 0.5259, 0.3276, 0.5133, 0.324, 0.5182, 0.3265, 0.5293, 0.3287, 0.5142, 0.3254, 0.5222, 0.3254, 0.5302, 0.3284, 0.5182, 0.3265, 0.5142, 0.3307, 0.5258, 0.3327, 0.5283, 0.3319, 0.5231, 0.324, 0.5342, 0.325, 0.5332, 0.3269, 0.5222, 0.32, 0.5342, 0.325, 0.5239, 0.3227, 0.5182, 0.3189, 0.5328, 0.3224, 0.5222, 0.32, 0.5142, 0.32, 0.5294, 0.3213, 0.5182, 0.3189, 0.5142, 0.32, 0.5245, 0.325, 0.526, 0.3224, 0.5125, 0.3227, 0.5245, 0.325, 0.5142, 0.32, 0.5133, 0.324, 0.5249, 0.3257, 0.5125, 0.3227, 0.5142, 0.3254, 0.5293, 0.3287, 0.5259, 0.3276, 0.5182, 0.3265, 0.5302, 0.3284, 0.5293, 0.3287, 0.5222, 0.3254, 0.5327, 0.3276, 0.5302, 0.3284, 0.5332, 0.3269, 0.5327, 0.3276, 0.5231, 0.324, 0.5231, 0.324, 0.5239, 0.3227, 0.5342, 0.325, 0.5222, 0.32, 0.5328, 0.3224, 0.5342, 0.325, 0.5182, 0.3189, 0.5294, 0.3213, 0.5328, 0.3224, 0.5142, 0.32, 0.526, 0.3224, 0.5294, 0.3213, 0.5125, 0.3227, 0.5249, 0.3257, 0.5245, 0.325, 0.5133, 0.324, 0.5259, 0.3276, 0.5249, 0.3257, 0.5327, 0.3276, 0.5222, 0.3254, 0.5231, 0.324, 0.5125, 0.3333, 0.5258, 0.3327, 0.5142, 0.3307, 0.5142, 0.336, 0.5243, 0.3353, 0.5125, 0.3333, 0.5182, 0.3371, 0.5257, 0.3379, 0.5142, 0.336, 0.5182, 0.3371, 0.5301, 0.3387, 0.5291, 0.339, 0.5222, 0.336, 0.5326, 0.3379, 0.5301, 0.3387, 0.5239, 0.3333, 0.5326, 0.3379, 0.5222, 0.336, 0.5222, 0.3307, 0.534, 0.3353, 0.5239, 0.3333, 0.5182, 0.3295, 0.5327, 0.3327, 0.5222, 0.3307, 0.5182, 0.3295, 0.5283, 0.3319, 0.5292, 0.3316, 0.5125, 0.3333, 0.5243, 0.3353, 0.5258, 0.3327, 0.5142, 0.336, 0.5257, 0.3379, 0.5243, 0.3353, 0.5182, 0.3371, 0.5291, 0.339, 0.5257, 0.3379, 0.5182, 0.3371, 0.5222, 0.336, 0.5301, 0.3387, 0.5239, 0.3333, 0.534, 0.3353, 0.5326, 0.3379, 0.5222, 0.3307, 0.5327, 0.3327, 0.534, 0.3353, 0.5182, 0.3295, 0.5292, 0.3316, 0.5327, 0.3327, 0.5182, 0.3295, 0.5142, 0.3307, 0.5283, 0.3319, 0.5142, 0.3413, 0.5256, 0.343, 0.5281, 0.3422, 0.5125, 0.3439, 0.5256, 0.343, 0.5142, 0.3413, 0.5142, 0.3466, 0.5241, 0.3456, 0.5125, 0.3439, 0.5182, 0.3477, 0.5255, 0.3482, 0.5142, 0.3466, 0.5182, 0.3477, 0.5299, 0.349, 0.5289, 0.3493, 0.5222, 0.3466, 0.5324, 0.3482, 0.5299, 0.349, 0.5239, 0.3439, 0.5324, 0.3482, 0.5222, 0.3466, 0.5222, 0.3413, 0.5339, 0.3456, 0.5239, 0.3439, 0.5182, 0.3402, 0.5325, 0.343, 0.5222, 0.3413, 0.5182, 0.3402, 0.5281, 0.3422, 0.529, 0.3419, 0.5125, 0.3439, 0.5241, 0.3456, 0.5256, 0.343, 0.5142, 0.3466, 0.5255, 0.3482, 0.5241, 0.3456, 0.5182, 0.3477, 0.5289, 0.3493, 0.5255, 0.3482, 0.5182, 0.3477, 0.5222, 0.3466, 0.5299, 0.349, 0.5239, 0.3439, 0.5339, 0.3456, 0.5324, 0.3482, 0.5222, 0.3413, 0.5325, 0.343, 0.5339, 0.3456, 0.5182, 0.3402, 0.529, 0.3419, 0.5325, 0.343, 0.5182, 0.3402, 0.5142, 0.3413, 0.5281, 0.3422, 0.5142, 0.3519, 0.5254, 0.3533, 0.5279, 0.3525, 0.5125, 0.3545, 0.5254, 0.3533, 0.5142, 0.3519, 0.5142, 0.3572, 0.5239, 0.3559, 0.5125, 0.3545, 0.5182, 0.3583, 0.5253, 0.3585, 0.5142, 0.3572, 0.5182, 0.3583, 0.5297, 0.3593, 0.5287, 0.3596, 0.5222, 0.3572, 0.5322, 0.3585, 0.5297, 0.3593, 0.5239, 0.3545, 0.5322, 0.3585, 0.5222, 0.3572, 0.5222, 0.3519, 0.5337, 0.3559, 0.5239, 0.3545, 0.5182, 0.3508, 0.5323, 0.3533, 0.5222, 0.3519, 0.5277, 0.3628, 0.5287, 0.3625, 0.5222, 0.3625, 0.5182, 0.3614, 0.5125, 0.3545, 0.5239, 0.3559, 0.5254, 0.3533, 0.5142, 0.3572, 0.5253, 0.3585, 0.5239, 0.3559, 0.5182, 0.3583, 0.5287, 0.3596, 0.5253, 0.3585, 0.5182, 0.3583, 0.5222, 0.3572, 0.5297, 0.3593, 0.5239, 0.3545, 0.5337, 0.3559, 0.5322, 0.3585, 0.5222, 0.3519, 0.5323, 0.3533, 0.5337, 0.3559, 0.5182, 0.3508, 0.5289, 0.3522, 0.5323, 0.3533, 0.5279, 0.3525, 0.5289, 0.3522, 0.5142, 0.3519, 0.5289, 0.3522, 0.5182, 0.3508, 0.5142, 0.3519, 0.5287, 0.3625, 0.5321, 0.3636, 0.5231, 0.3638, 0.5222, 0.3625, 0.5321, 0.3636, 0.5335, 0.3662, 0.5239, 0.3652, 0.5231, 0.3638, 0.5335, 0.3662, 0.532, 0.3688, 0.5222, 0.3678, 0.5239, 0.3652, 0.532, 0.3688, 0.5285, 0.3699, 0.5182, 0.3689, 0.5222, 0.3678, 0.5285, 0.3699, 0.5251, 0.3688, 0.5142, 0.3678, 0.5182, 0.3689, 0.5251, 0.3688, 0.5237, 0.3662, 0.5125, 0.3652, 0.5142, 0.3678, 0.5237, 0.3662, 0.5252, 0.3636, 0.5142, 0.3625, 0.5125, 0.3652, 0.5252, 0.3636, 0.5277, 0.3628, 0.5182, 0.3614, 0.5142, 0.3625, 0.6246, 0.9986, 0.6232, 1.0, 0.6242, 0.9987, 0.6237, 0.2513, 0.6232, 0.2425, 0.625, 0.246, 0.624, 0.7497, 0.6258, 0.7308, 0.6252, 0.7508, 0.6242, 0.7513, 0.6232, 0.75, 0.624, 0.509, 0.6236, 0.4989, 0.6257, 0.505, 0.1265, 0.5041, 0.125, 0.5024, 0.1268, 0.5, 0.3977, 0.5064, 0.3943, 0.5041, 0.3967, 0.4993, 0.125, 0.6138, 0.1264, 0.6106, 0.1264, 0.6297, 0.1264, 0.6859, 0.125, 0.6722, 0.1264, 0.6644, 0.3763, 0.6802, 0.3736, 0.6878, 0.3743, 0.6644, 0.3806, 0.6475, 0.3757, 0.6297, 0.377, 0.6096, 0.624, 0.7497, 0.624, 0.509, 0.6257, 0.505, 0.6258, 0.7308, 0.625, 0.246, 0.6257, 0.505, 0.6236, 0.4989, 0.6237, 0.2513, 0.625, 0.0, 0.625, 0.246, 0.6232, 0.2425, 0.6232, 0.0, 0.624, 0.509, 0.3977, 0.5064, 0.3967, 0.4993, 0.6236, 0.4989, 0.1268, 0.5, 0.3967, 0.4993, 0.3943, 0.5041, 0.1265, 0.5041, 0.6237, 0.2513, 0.4091, 0.2516, 0.4082, 0.2438, 0.6232, 0.2425, 0.3743, 0.6644, 0.3757, 0.6297, 0.3806, 0.6475, 0.3763, 0.6802, 0.1264, 0.6644, 0.3743, 0.6644, 0.3736, 0.6878, 0.1264, 0.6859, 0.1264, 0.6297, 0.1264, 0.6644, 0.125, 0.6722, 0.125, 0.6138, 0.1264, 0.6106, 0.377, 0.6096, 0.3757, 0.6297, 0.1264, 0.6297, 0.1265, 0.5041, 0.1264, 0.6106, 0.125, 0.6138, 0.125, 0.5024, 0.125, 0.75, 0.125, 0.6722, 0.1264, 0.6859, 0.1264, 0.75, 0.3977, 0.5064, 0.3806, 0.6475, 0.377, 0.6096, 0.3943, 0.5041, 0.3741, 0.7505, 0.3736, 0.6878, 0.3763, 0.6802, 0.3768, 0.75, 0.3817, 0.1032, 0.3764, 0.06987, 0.3768, 0.0, 0.6232, 0.0, 0.6232, 0.2425, 0.4082, 0.2438, 0.3827, 0.9956, 0.6221, 0.9956, 0.6242, 0.9987, 0.6232, 1.0, 0.3768, 1.0, 0.375, 0.9986, 0.3741, 0.7505, 0.3768, 0.75, 0.6232, 0.75, 0.6242, 0.7513, 0.6221, 0.7544, 0.3827, 0.7544, 0.1264, 0.6859, 0.3736, 0.6878, 0.3741, 0.7505, 0.1264, 0.75, 0.6246, 0.9986, 0.6242, 0.9987, 0.6221, 0.9956, 0.6221, 0.9485, 0.6231, 0.9485, 0.6231, 0.8015, 0.6221, 0.8015, 0.6221, 0.7544, 0.6242, 0.7513, 0.6252, 0.7508, 0.8676, 0.6953, 0.8676, 0.5312, 0.8734, 0.5068, 0.8734, 0.75, 0.6252, 0.7508, 0.6258, 0.7308, 0.6309, 0.6328, 0.7191, 0.6328, 0.7191, 0.5312, 0.7294, 0.5312, 0.7294, 0.6953, 0.7191, 0.5312, 0.6309, 0.5313, 0.6257, 0.505, 0.8734, 0.5068, 0.8676, 0.5312, 0.7294, 0.5312, 0.3977, 0.5064, 0.624, 0.509, 0.6058, 0.6797, 0.6052, 0.6607, 0.6052, 0.525, 0.4141, 0.525, 0.4141, 0.6607, 0.5081, 0.6607, 0.4942, 0.6797, 0.4942, 0.7422, 0.6058, 0.7422, 0.624, 0.7497, 0.6232, 0.75, 0.3768, 0.75, 0.3763, 0.6802, 0.3806, 0.6475, 0.6258, 0.7308, 0.6257, 0.505, 0.6309, 0.5313, 0.6309, 0.6328, 0.6058, 0.6797, 0.624, 0.509, 0.624, 0.7497, 0.6058, 0.7422, 0.1265, 0.5041, 0.3943, 0.5041, 0.377, 0.6096, 0.1264, 0.6106, 0.3743, 0.6644, 0.1264, 0.6644, 0.1264, 0.6297, 0.3757, 0.6297, 0.5624, 0.3251, 0.5619, 0.3676, 0.5603, 0.3688, 0.5608, 0.327, 0.5619, 0.3676, 0.5776, 0.3676, 0.5792, 0.3688, 0.5603, 0.3688, 0.5796, 0.3044, 0.5792, 0.3688, 0.5776, 0.3676, 0.5781, 0.3063, 0.5781, 0.3063, 0.5782, 0.2912, 0.5798, 0.2899, 0.5796, 0.3044, 0.5613, 0.29, 0.5798, 0.2899, 0.5782, 0.2912, 0.5628, 0.2912, 0.5608, 0.327, 0.5613, 0.29, 0.5628, 0.2912, 0.5624, 0.3251, 0.5327, 0.3276, 0.5332, 0.3269, 0.5371, 0.3281, 0.5361, 0.33, 0.5375, 0.3326, 0.5409, 0.3337, 0.5409, 0.3368, 0.5374, 0.3378, 0.5359, 0.3404, 0.5373, 0.343, 0.5407, 0.3441, 0.5407, 0.3471, 0.5372, 0.3481, 0.5357, 0.3507, 0.5371, 0.3533, 0.5406, 0.3544, 0.5396, 0.3577, 0.5371, 0.3584, 0.5356, 0.361, 0.537, 0.3636, 0.5404, 0.3647, 0.5439, 0.3636, 0.5454, 0.361, 0.544, 0.3584, 0.5405, 0.3574, 0.5416, 0.3541, 0.5441, 0.3533, 0.5445, 0.3526, 0.5485, 0.354, 0.5474, 0.3559, 0.5488, 0.3585, 0.5523, 0.3596, 0.5558, 0.3585, 0.5572, 0.3559, 0.5558, 0.3533, 0.5524, 0.3522, 0.5524, 0.3493, 0.5559, 0.3482, 0.5574, 0.3456, 0.556, 0.343, 0.5525, 0.3419, 0.5525, 0.339, 0.556, 0.3379, 0.5575, 0.3353, 0.5561, 0.3327, 0.5608, 0.327, 0.5603, 0.3688, 0.5792, 0.3688, 0.5796, 0.3044, 0.6237, 0.2513, 0.6236, 0.4989, 0.3967, 0.4993, 0.4091, 0.2516, 0.5023, 0.3327, 0.5009, 0.3353, 0.5022, 0.3379, 0.5056, 0.339, 0.5056, 0.3419, 0.5021, 0.343, 0.5006, 0.3456, 0.502, 0.3482, 0.5054, 0.3493, 0.5053, 0.3522, 0.5018, 0.3533, 0.5003, 0.3559, 0.5017, 0.3585, 0.5052, 0.3596, 0.5087, 0.3585, 0.5102, 0.3559, 0.5092, 0.354, 0.5132, 0.3526, 0.5136, 0.3534, 0.5161, 0.3541, 0.517, 0.3574, 0.5135, 0.3585, 0.512, 0.3611, 0.5134, 0.3637, 0.5168, 0.3647, 0.5203, 0.3637, 0.5218, 0.3611, 0.5204, 0.3585, 0.5179, 0.3577, 0.517, 0.3544, 0.5205, 0.3534, 0.522, 0.3508, 0.5206, 0.3482, 0.5172, 0.3471, 0.5173, 0.3441, 0.5207, 0.3431, 0.5222, 0.3405, 0.5208, 0.3379, 0.5174, 0.3368, 0.5175, 0.3337, 0.521, 0.3326, 0.5224, 0.33, 0.5211, 0.3274, 0.5249, 0.3257, 0.5259, 0.3276, 0.5293, 0.3287, 0.5283, 0.3319, 0.5258, 0.3327, 0.5243, 0.3353, 0.5257, 0.3379, 0.5291, 0.339, 0.5281, 0.3422, 0.5256, 0.343, 0.5241, 0.3456, 0.5255, 0.3482, 0.5289, 0.3493, 0.5279, 0.3525, 0.5254, 0.3533, 0.5239, 0.3559, 0.5253, 0.3585, 0.5287, 0.3596, 0.5277, 0.3628, 0.5252, 0.3636, 0.5237, 0.3662, 0.5251, 0.3688, 0.5285, 0.3699, 0.532, 0.3688, 0.5335, 0.3662, 0.5321, 0.3636, 0.5287, 0.3625, 0.5297, 0.3593, 0.5322, 0.3585, 0.5337, 0.3559, 0.5323, 0.3533, 0.5289, 0.3522, 0.5299, 0.349, 0.5324, 0.3482, 0.5339, 0.3456, 0.5325, 0.343, 0.529, 0.3419, 0.5301, 0.3387, 0.5326, 0.3379, 0.534, 0.3353, 0.5327, 0.3327, 0.5292, 0.3316, 0.5302, 0.3284, 0.625, 0.6221, 0.875, 0.6221, 0.875, 0.5952, 0.8255, 0.5952, 0.625, 0.5952, 0.5376, 0.3274, 0.5371, 0.3281, 0.5332, 0.3269, 0.5342, 0.325, 0.5328, 0.3224, 0.5294, 0.3213, 0.526, 0.3224, 0.5245, 0.325, 0.5249, 0.3257, 0.5211, 0.3274, 0.5176, 0.3263, 0.5142, 0.3274, 0.5127, 0.33, 0.5141, 0.3326, 0.5175, 0.3337, 0.5174, 0.3368, 0.5139, 0.3379, 0.5125, 0.3405, 0.5138, 0.3431, 0.5173, 0.3441, 0.5172, 0.3471, 0.5137, 0.3482, 0.5122, 0.3508, 0.5132, 0.3526, 0.5092, 0.354, 0.5088, 0.3533, 0.5053, 0.3522, 0.5054, 0.3493, 0.5089, 0.3482, 0.5104, 0.3456, 0.509, 0.343, 0.5056, 0.3419, 0.5056, 0.339, 0.5091, 0.3379, 0.5106, 0.3353, 0.5092, 0.3327, 0.5058, 0.3316, 0.5023, 0.3327, 0.4091, 0.2516, 0.6237, 0.2513, 0.5796, 0.3044, 0.5798, 0.2899, 0.5613, 0.29, 0.5608, 0.327, 0.5561, 0.3327, 0.5526, 0.3316, 0.5492, 0.3327, 0.5477, 0.3353, 0.5491, 0.3379, 0.5525, 0.339, 0.5525, 0.3419, 0.549, 0.343, 0.5476, 0.3456, 0.549, 0.3482, 0.5524, 0.3493, 0.5524, 0.3522, 0.5489, 0.3533, 0.5485, 0.354, 0.5445, 0.3526, 0.5455, 0.3507, 0.5441, 0.3481, 0.5407, 0.3471, 0.5407, 0.3441, 0.5442, 0.343, 0.5457, 0.3404, 0.5443, 0.3378, 0.5409, 0.3368, 0.5409, 0.3337, 0.5444, 0.3326, 0.5458, 0.33, 0.5444, 0.3274, 0.541, 0.3263, 0.3613, 0.6221, 0.375, 0.6221, 0.375, 0.5952, 0.2359, 0.5952, 0.125, 0.5952, 0.125, 0.6221, 0.375, 0.5952, 0.375, 0.6221, 0.4604, 0.6221, 0.625, 0.6221, 0.625, 0.5952, 0.625, 0.1279, 0.375, 0.1279, 0.375, 0.1548, 0.625, 0.1548])
me_cube_004.materials.append(None)
me_cube_004.update()
me_cube_005 = bpy.data.meshes.new('Cube.005')
me_cube_005.from_pydata([(-48.08, -11.08, -45.0), (-48.08, -12.0, -44.08), (-49.0, -11.08, -44.08), (-48.08, -12.0, 44.08), (-48.08, -11.08, 45.0), (-49.0, -11.08, 44.08), (-48.08, 11.08, -45.0), (-49.0, 11.08, -44.08), (-48.08, 12.0, -44.08), (-48.08, 11.08, 45.0), (-48.08, 12.0, 44.08), (-49.0, 11.08, 44.08), (48.08, -11.08, -45.0), (49.0, -11.08, -44.08), (48.08, -12.0, -44.08), (48.08, -11.08, 45.0), (48.08, -12.0, 44.08), (49.0, -11.08, 44.08), (48.08, 11.08, -45.0), (48.08, 12.0, -44.08), (49.0, 11.08, -44.08), (48.08, 11.08, 45.0), (49.0, 11.08, 44.08), (48.08, 12.0, 44.08)], [], [(0, 1, 2), (3, 4, 5), (6, 7, 8), (9, 10, 11), (12, 13, 14), (15, 16, 17), (18, 19, 20), (21, 22, 23), (6, 0, 2, 7), (1, 3, 5, 2), (4, 9, 11, 5), (10, 8, 7, 11), (18, 6, 8, 19), (9, 21, 23, 10), (22, 20, 19, 23), (12, 18, 20, 13), (21, 15, 17, 22), (16, 14, 13, 17), (0, 12, 14, 1), (15, 4, 3, 16), (6, 18, 12, 0), (2, 5, 11, 7), (14, 16, 3, 1), (21, 9, 4, 15), (8, 10, 23, 19), (20, 22, 17, 13)])
_uv = me_cube_005.uv_layers.new(name='UVMap')
_uv.uv.foreach_set('vector', [0.1274, 0.7404, 0.1274, 0.75, 0.125, 0.7404, 0.6224, 0.0, 0.625, 0.009627, 0.6224, 0.009627, 0.1274, 0.5096, 0.125, 0.5096, 0.1274, 0.5, 0.625, 0.2444, 0.6224, 0.2518, 0.6224, 0.2404, 0.3726, 0.7404, 0.3769, 0.7404, 0.3751, 0.7512, 0.6262, 0.7464, 0.6224, 0.7524, 0.6224, 0.7428, 0.3726, 0.5096, 0.3751, 0.4988, 0.3769, 0.5096, 0.6262, 0.5036, 0.6224, 0.5072, 0.6224, 0.4976, 0.1274, 0.5096, 0.1274, 0.7404, 0.125, 0.7404, 0.125, 0.5096, 0.3776, 0.0, 0.6224, 0.0, 0.6224, 0.009627, 0.3776, 0.009627, 0.625, 0.009627, 0.625, 0.2444, 0.6224, 0.2404, 0.6224, 0.009627, 0.6224, 0.2518, 0.3776, 0.2524, 0.3776, 0.2404, 0.6224, 0.2404, 0.3726, 0.5096, 0.1274, 0.5096, 0.1274, 0.5, 0.3751, 0.4988, 0.625, 0.2444, 0.6262, 0.5036, 0.6224, 0.4976, 0.6224, 0.2518, 0.6224, 0.5072, 0.3769, 0.5096, 0.3751, 0.4988, 0.6224, 0.4976, 0.3726, 0.7404, 0.3726, 0.5096, 0.3769, 0.5096, 0.3769, 0.7404, 0.6262, 0.5036, 0.6262, 0.7464, 0.6224, 0.7428, 0.6224, 0.5072, 0.6224, 0.7524, 0.3751, 0.7512, 0.3769, 0.7404, 0.6224, 0.7428, 0.1274, 0.7404, 0.3726, 0.7404, 0.3751, 0.7512, 0.1274, 0.75, 0.6262, 0.7464, 0.625, 0.9976, 0.6224, 0.9976, 0.6224, 0.7524, 0.1274, 0.5096, 0.3726, 0.5096, 0.3726, 0.7404, 0.1274, 0.7404, 0.3776, 0.009627, 0.6224, 0.009627, 0.6224, 0.2404, 0.3776, 0.2404, 0.3751, 0.7512, 0.6224, 0.7524, 0.6224, 0.9976, 0.3776, 0.9976, 0.6262, 0.5036, 0.8726, 0.5096, 0.8726, 0.7404, 0.6262, 0.7464, 0.3776, 0.2524, 0.6224, 0.2518, 0.6224, 0.4976, 0.3751, 0.4988, 0.3769, 0.5096, 0.6224, 0.5072, 0.6224, 0.7428, 0.3769, 0.7404])
me_cube_005.update()
me_cube_006 = bpy.data.meshes.new('Cube.006')
me_cube_006.from_pydata([(-32.68, -8.679, -51.0), (-32.68, -10.0, -49.68), (-34.0, -8.679, -49.68), (-32.68, -10.0, 49.68), (-32.68, -8.679, 51.0), (-34.0, -8.679, 49.68), (-32.68, 8.679, -51.0), (-34.0, 8.679, -49.68), (-32.68, 10.0, -49.68), (-32.68, 8.679, 51.0), (-32.68, 10.0, 49.68), (-34.0, 8.679, 49.68), (32.68, -8.679, -51.0), (34.0, -8.679, -49.68), (32.68, -10.0, -49.68), (32.68, -8.679, 51.0), (32.68, -10.0, 49.68), (34.0, -8.679, 49.68), (32.68, 8.679, -51.0), (32.68, 10.0, -49.68), (34.0, 8.679, -49.68), (32.68, 8.679, 51.0), (34.0, 8.679, 49.68), (32.68, 10.0, 49.68)], [], [(0, 1, 2), (3, 4, 5), (6, 7, 8), (9, 10, 11), (12, 13, 14), (15, 16, 17), (18, 19, 20), (21, 22, 23), (6, 0, 2, 7), (1, 3, 5, 2), (4, 9, 11, 5), (10, 8, 7, 11), (18, 6, 8, 19), (9, 21, 23, 10), (22, 20, 19, 23), (12, 18, 20, 13), (21, 15, 17, 22), (16, 14, 13, 17), (0, 12, 14, 1), (15, 4, 3, 16), (6, 18, 12, 0), (2, 5, 11, 7), (14, 16, 3, 1), (21, 9, 4, 15), (8, 10, 23, 19), (20, 22, 17, 13)])
_uv = me_cube_006.uv_layers.new(name='UVMap')
_uv.uv.foreach_set('vector', [0.1299, 0.7335, 0.1299, 0.75, 0.125, 0.7335, 0.6218, 0.0, 0.625, 0.01651, 0.6218, 0.01651, 0.1299, 0.5165, 0.125, 0.5165, 0.1299, 0.5, 0.625, 0.2406, 0.6218, 0.2536, 0.6218, 0.2335, 0.3701, 0.7335, 0.3774, 0.7335, 0.3742, 0.7524, 0.6274, 0.7442, 0.6218, 0.7549, 0.6218, 0.7376, 0.3701, 0.5165, 0.3742, 0.4976, 0.3774, 0.5165, 0.6274, 0.5058, 0.6218, 0.5124, 0.6218, 0.4951, 0.1299, 0.5165, 0.1299, 0.7335, 0.125, 0.7335, 0.125, 0.5165, 0.3782, 0.0, 0.6218, 0.0, 0.6218, 0.01651, 0.3782, 0.01651, 0.625, 0.01651, 0.625, 0.2406, 0.6218, 0.2335, 0.6218, 0.01651, 0.6218, 0.2536, 0.3782, 0.2549, 0.3782, 0.2335, 0.6218, 0.2335, 0.3701, 0.5165, 0.1299, 0.5165, 0.1299, 0.5, 0.3742, 0.4976, 0.625, 0.2406, 0.6274, 0.5058, 0.6218, 0.4951, 0.6218, 0.2536, 0.6218, 0.5124, 0.3774, 0.5165, 0.3742, 0.4976, 0.6218, 0.4951, 0.3701, 0.7335, 0.3701, 0.5165, 0.3774, 0.5165, 0.3774, 0.7335, 0.6274, 0.5058, 0.6274, 0.7442, 0.6218, 0.7376, 0.6218, 0.5124, 0.6218, 0.7549, 0.3742, 0.7524, 0.3774, 0.7335, 0.6218, 0.7376, 0.1299, 0.7335, 0.3701, 0.7335, 0.3742, 0.7524, 0.1299, 0.75, 0.6274, 0.7442, 0.625, 0.9951, 0.6218, 0.9951, 0.6218, 0.7549, 0.1299, 0.5165, 0.3701, 0.5165, 0.3701, 0.7335, 0.1299, 0.7335, 0.3782, 0.01651, 0.6218, 0.01651, 0.6218, 0.2335, 0.3782, 0.2335, 0.3742, 0.7524, 0.6218, 0.7549, 0.6218, 0.9951, 0.3782, 0.9951, 0.6274, 0.5058, 0.8701, 0.5165, 0.8701, 0.7335, 0.6274, 0.7442, 0.3782, 0.2549, 0.6218, 0.2536, 0.6218, 0.4951, 0.3742, 0.4976, 0.3774, 0.5165, 0.6218, 0.5124, 0.6218, 0.7376, 0.3774, 0.7335])
me_cube_006.update()
me_cube_007 = bpy.data.meshes.new('Cube.007')
me_cube_007.from_pydata([(-83.32, 6.2, -117.6), (-84.2, -0.1969, -129.0), (-84.2, -1.0, -128.2), (-85.0, -0.1969, -128.2), (-83.32, 6.2, -109.5), (74.74, 6.2, -117.6), (-84.2, -1.0, 0.1969), (-83.32, 6.2, -8.5), (83.33, 6.2, -117.6), (-84.2, -0.1969, 1.0), (-85.0, -0.1969, 0.1969), (83.32, 6.2, -109.5), (83.32, 6.2, -117.6), (-84.2, 8.0, -129.0), (83.32, 6.2, -8.5), (-85.0, 8.0, -128.2), (-85.0, 8.0, 0.1969), (-84.2, 8.0, 1.0), (84.2, -0.1969, -129.0), (85.0, -0.1969, -128.2), (74.74, 6.2, -123.2), (84.2, -1.0, -128.2), (77.72, 6.2, -126.2), (84.2, -0.1969, 1.0), (84.2, -1.0, 0.1969), (74.89, 6.2, -124.1), (85.0, -0.1969, 0.1969), (75.31, 6.2, -124.9), (85.0, 8.0, -128.2), (75.97, 6.2, -125.6), (84.2, 8.0, -129.0), (76.8, 6.2, -126.0), (84.2, 8.0, 1.0), (85.0, 8.0, 0.1969), (83.32, -1.0, -109.5), (83.32, -1.0, -8.5), (-83.32, -1.0, -109.5), (-83.32, -1.0, -8.5), (80.34, 6.2, -126.2), (83.33, 6.2, -123.2), (81.27, 6.2, -126.0), (82.1, 6.2, -125.6), (82.76, 6.2, -124.9), (83.18, 6.2, -124.1), (83.33, 6.2, -8.502), (77.72, 6.2, 0.08298), (74.74, 6.2, -2.898), (76.8, 6.2, -0.06292), (75.97, 6.2, -0.4863), (75.31, 6.2, -1.146), (74.89, 6.2, -1.977), (83.33, 6.2, -2.898), (80.34, 6.2, 0.08298), (83.18, 6.2, -1.977), (82.76, 6.2, -1.146), (82.1, 6.2, -0.4863), (81.27, 6.2, -0.06292), (-83.33, 6.2, -8.502), (-80.34, 6.2, 0.08298), (-83.33, 6.2, -2.898), (-81.27, 6.2, -0.06292), (-82.1, 6.2, -0.4863), (-82.76, 6.2, -1.146), (-83.18, 6.2, -1.977), (-74.74, 6.2, -2.898), (-77.72, 6.2, 0.08298), (-74.89, 6.2, -1.977), (-75.31, 6.2, -1.146), (-75.97, 6.2, -0.4863), (-76.8, 6.2, -0.06292), (-83.33, 6.2, -117.6), (-74.74, 6.2, -117.6), (-83.33, 6.2, -123.2), (-80.34, 6.2, -126.2), (-83.18, 6.2, -124.1), (-82.76, 6.2, -124.9), (-82.1, 6.2, -125.6), (-81.27, 6.2, -126.0), (-77.72, 6.2, -126.2), (-74.74, 6.2, -123.2), (-76.8, 6.2, -126.0), (-75.97, 6.2, -125.6), (-75.31, 6.2, -124.9), (-74.89, 6.2, -124.1), (-83.32, 6.2, -117.6), (-83.32, 6.2, -8.502), (-83.32, 6.2, -8.5), (83.32, 6.2, -8.5), (83.32, 6.2, -8.502), (83.32, 6.2, -117.6), (74.74, 6.2, -117.6), (-74.74, 6.2, -117.6), (-74.74, 6.2, -8.5), (74.74, 6.2, -8.5), (-82.1, 8.0, -0.4863), (-80.34, 8.0, 0.08298), (-81.27, 8.0, -0.06292), (-77.72, 8.0, 0.08298), (-76.8, 8.0, -0.06292), (-74.89, 8.0, -1.977), (-75.31, 8.0, -1.146), (-75.97, 8.0, -0.4863), (-74.74, 8.0, -2.898), (74.74, 8.0, -117.6), (75.97, 8.0, -0.4863), (75.31, 8.0, -1.146), (74.89, 8.0, -1.977), (74.74, 8.0, -8.5), (74.74, 8.0, -2.898), (82.1, 8.0, -125.6), (82.1, 8.0, -0.4863), (81.27, 8.0, -126.0), (81.27, 8.0, -0.06292), (83.18, 8.0, -124.1), (83.18, 8.0, -1.977), (83.33, 8.0, -117.6), (83.33, 8.0, -8.502), (83.33, 8.0, -2.898), (83.33, 8.0, -123.2), (83.32, 8.0, -117.6), (83.32, 8.0, -8.502), (82.76, 8.0, -124.9), (80.34, 8.0, 0.08298), (82.76, 8.0, -1.146), (77.72, 8.0, 0.08298), (76.8, 8.0, -0.06292), (-83.33, 8.0, -123.2), (-83.33, 8.0, -117.6), (-83.33, 8.0, -8.502), (-83.33, 8.0, -2.898), (-83.32, 8.0, -117.6), (-83.32, 8.0, -8.502), (-83.18, 8.0, -124.1), (-82.76, 8.0, -124.9), (-82.38, 8.0, -0.769), (-82.76, 8.0, -1.146), (-81.27, 8.0, -126.0), (-82.1, 8.0, -125.6), (-77.72, 8.0, -126.2), (-80.34, 8.0, -126.2), (-83.18, 8.0, -1.977), (-75.97, 8.0, -125.6), (-74.89, 8.0, -124.1), (-75.31, 8.0, -124.9), (-74.74, 8.0, -123.2), (-74.74, 8.0, -117.6), (-74.74, 8.0, -8.5), (-76.8, 8.0, -126.0), (75.31, 8.0, -124.9), (74.89, 8.0, -124.1), (76.8, 8.0, -126.0), (80.34, 8.0, -126.2), (77.72, 8.0, -126.2), (75.97, 8.0, -125.6), (74.74, 8.0, -123.2)], [], [(1, 2, 3), (6, 9, 10), (18, 19, 21), (23, 24, 26), (13, 1, 3, 15), (2, 6, 10, 3), (9, 17, 16, 10), (18, 30, 28, 19), (32, 23, 26, 33), (24, 21, 19, 26), (1, 18, 21, 2), (23, 9, 6, 24), (13, 30, 18, 1), (3, 10, 16, 15), (35, 24, 6, 37), (37, 6, 2, 21, 24, 35, 34, 36), (32, 17, 9, 23), (123, 33, 28, 30, 13, 15, 16, 17, 134, 135, 140, 129, 128, 131, 130, 127, 126, 132, 133, 137, 136, 139, 138, 147, 141, 143, 142, 144, 145, 103, 154, 149, 148, 153, 150, 152, 151, 111, 109, 121, 113, 118, 115, 119, 120, 116, 117, 114), (134, 17, 32, 33, 123, 110, 112, 122, 124, 125, 104, 105, 106, 108, 107, 146, 102, 99, 100, 101, 98, 97, 95, 96, 94), (28, 33, 26, 19), (4, 7, 37, 36), (14, 11, 34, 35), (4, 36, 34, 11), (7, 14, 35, 37), (7, 4, 84, 130, 131, 85, 86), (89, 11, 14, 87, 88, 120, 119), (89, 5, 90, 91, 71, 84, 4, 11), (5, 89, 12, 90), (91, 0, 84, 71), (145, 91, 90, 103), (14, 7, 86, 92, 146, 107, 93, 87), (8, 89, 119, 115), (150, 31, 22, 152), (153, 29, 31, 150), (27, 29, 153, 148), (25, 27, 148, 149), (20, 25, 149, 154), (151, 38, 40, 111), (111, 40, 41, 109), (41, 42, 121, 109), (42, 43, 113, 121), (43, 39, 118, 113), (90, 20, 154, 103), (152, 22, 38, 151), (8, 39, 43, 42, 41, 40, 38, 22, 31, 29, 27, 25, 20, 90, 12, 89), (118, 39, 8, 115), (120, 88, 44, 116), (45, 47, 125, 124), (47, 48, 104, 125), (48, 49, 105, 104), (49, 50, 106, 105), (50, 46, 108, 106), (56, 52, 122, 112), (55, 56, 112, 110), (54, 55, 110, 123), (53, 54, 123, 114), (51, 53, 114, 117), (53, 51, 44, 88, 87, 93, 46, 50, 49, 48, 47, 45, 52, 56, 55, 54), (46, 93, 107, 108), (52, 45, 124, 122), (116, 44, 51, 117), (128, 57, 85, 131), (58, 60, 96, 95), (60, 61, 94, 96), (61, 62, 135, 134, 94), (62, 63, 140, 135), (63, 59, 129, 140), (69, 65, 97, 98), (68, 69, 98, 101), (67, 68, 101, 100), (66, 67, 100, 99), (64, 66, 99, 102), (57, 59, 63, 62, 61, 60, 58, 65, 69, 68, 67, 66, 64, 92, 86, 85), (129, 59, 57, 128), (65, 58, 95, 97), (92, 64, 102, 146), (84, 70, 127, 130), (136, 77, 73, 139), (137, 76, 77, 136), (133, 75, 76, 137), (74, 75, 133, 132), (72, 74, 132, 126), (138, 78, 80, 147), (147, 80, 81, 141), (81, 82, 143, 141), (82, 83, 142, 143), (83, 79, 144, 142), (127, 70, 72, 126), (139, 73, 78, 138), (0, 91, 79, 83, 82, 81, 80, 78, 73, 77, 76, 75, 74, 72, 70, 84), (144, 79, 91, 145)])
_uv = me_cube_007.uv_layers.new(name='UVMap')
_uv.uv.foreach_set('vector', [0.375, 0.9988, 0.3765, 0.9988, 0.3765, 1.0, 0.6235, 0.9988, 0.625, 0.9988, 0.6235, 1.0, 0.3744, 0.7394, 0.3765, 0.7333, 0.3765, 0.7512, 0.6256, 0.7394, 0.6235, 0.7512, 0.6235, 0.7333, 0.1262, 0.5, 0.1262, 0.7277, 0.125, 0.7277, 0.125, 0.5, 0.3765, 0.9988, 0.6235, 0.9988, 0.6235, 1.0, 0.3765, 1.0, 0.625, 0.02231, 0.625, 0.2506, 0.6235, 0.25, 0.6235, 0.02231, 0.3744, 0.7394, 0.3742, 0.4996, 0.3765, 0.5, 0.3765, 0.7333, 0.6258, 0.4996, 0.6256, 0.7394, 0.6235, 0.7333, 0.6235, 0.5, 0.6235, 0.7512, 0.3765, 0.7512, 0.3765, 0.7333, 0.6235, 0.7333, 0.375, 0.9988, 0.3744, 0.7394, 0.3765, 0.7512, 0.3765, 0.9988, 0.6256, 0.7394, 0.625, 0.9988, 0.6235, 0.9988, 0.6235, 0.7512, 0.1262, 0.5, 0.3742, 0.4996, 0.3744, 0.7394, 0.1262, 0.7277, 0.3765, 0.02231, 0.6235, 0.02231, 0.6235, 0.25, 0.3765, 0.25, 0.6067, 0.7525, 0.6235, 0.7512, 0.6235, 0.9988, 0.6067, 0.9975, 0.6067, 0.9975, 0.6235, 0.9988, 0.3765, 0.9988, 0.3765, 0.7512, 0.6235, 0.7512, 0.6067, 0.7525, 0.4125, 0.7525, 0.4125, 0.9975, 0.6258, 0.4996, 0.8738, 0.5, 0.8738, 0.7277, 0.6256, 0.7394, 0.6213, 0.4971, 0.6235, 0.5, 0.3765, 0.5, 0.3742, 0.4996, 0.375, 0.2512, 0.3765, 0.25, 0.6235, 0.25, 0.625, 0.2506, 0.6216, 0.2535, 0.6209, 0.253, 0.6193, 0.2525, 0.6175, 0.2523, 0.6067, 0.2524, 0.6067, 0.2524, 0.397, 0.2525, 0.397, 0.2525, 0.3862, 0.2525, 0.3844, 0.2527, 0.3828, 0.2533, 0.3816, 0.2543, 0.3807, 0.2555, 0.3805, 0.2569, 0.3804, 0.2607, 0.3807, 0.2621, 0.3815, 0.2633, 0.3828, 0.2643, 0.3844, 0.2649, 0.3862, 0.2651, 0.3969, 0.2651, 0.3967, 0.4852, 0.3857, 0.4854, 0.3839, 0.4857, 0.3823, 0.4863, 0.381, 0.4873, 0.3801, 0.4885, 0.3799, 0.4899, 0.3799, 0.4937, 0.3803, 0.495, 0.3812, 0.4961, 0.3826, 0.4969, 0.3843, 0.4975, 0.3861, 0.4977, 0.3969, 0.4976, 0.3969, 0.4976, 0.6068, 0.4976, 0.6068, 0.4976, 0.6177, 0.4977, 0.6195, 0.4976, 0.6216, 0.2535, 0.625, 0.2506, 0.6258, 0.4996, 0.6235, 0.5, 0.6213, 0.4971, 0.6227, 0.4963, 0.6236, 0.4952, 0.6239, 0.4938, 0.6239, 0.49, 0.6237, 0.4886, 0.6228, 0.4874, 0.6215, 0.4864, 0.6199, 0.4857, 0.6181, 0.4855, 0.6071, 0.4853, 0.6068, 0.2648, 0.6175, 0.2647, 0.6193, 0.2645, 0.6209, 0.2638, 0.6222, 0.2628, 0.623, 0.2616, 0.6233, 0.2602, 0.6233, 0.2563, 0.623, 0.255, 0.6221, 0.2539, 0.3765, 0.5, 0.6235, 0.5, 0.6235, 0.7333, 0.3765, 0.7333, 0.375, 0.25, 0.625, 0.25, 0.625, 0.07353, 0.375, 0.07353, 0.625, 0.5, 0.375, 0.5, 0.375, 0.6765, 0.625, 0.6765, 0.125, 0.5, 0.125, 0.6765, 0.375, 0.6765, 0.375, 0.5, 0.875, 0.5, 0.625, 0.5, 0.625, 0.6765, 0.875, 0.6765, 0.625, 0.0, 0.3935, 0.0, 0.375, 0.0, 0.375, 0.1071, 0.625, 0.1071, 0.625, 0.0, 0.625, 0.0, 0.375, 0.75, 0.3935, 0.75, 0.625, 0.75, 0.625, 0.75, 0.625, 0.75, 0.625, 0.6429, 0.375, 0.6429, 0.375, 0.75, 0.375, 0.7629, 0.375, 0.7629, 0.375, 0.9871, 0.375, 0.9871, 0.375, 1.0, 0.3935, 1.0, 0.3935, 0.75, 0.375, 0.7629, 0.375, 0.75, 0.375, 0.75, 0.375, 0.7629, 0.375, 0.9871, 0.375, 1.0, 0.375, 1.0, 0.375, 0.9871, 0.1379, 0.6429, 0.1379, 0.75, 0.3621, 0.75, 0.3621, 0.6429, 0.625, 0.75, 0.875, 0.75, 0.875, 0.75, 0.8621, 0.75, 0.8621, 0.6429, 0.6379, 0.6429, 0.6379, 0.75, 0.625, 0.75, 0.375, 0.5, 0.375, 0.5, 0.375, 0.6071, 0.375, 0.6071, 0.815, 0.6071, 0.815, 0.5, 0.7882, 0.5, 0.7882, 0.6071, 0.875, 0.6071, 0.875, 0.5, 0.815, 0.5, 0.815, 0.6071, 0.5892, 0.2555, 0.6167, 0.2679, 0.6203, 0.1531, 0.5892, 0.146, 0.565, 0.2514, 0.5892, 0.2555, 0.5892, 0.146, 0.565, 0.1437, 0.5382, 0.25, 0.565, 0.2514, 0.565, 0.1437, 0.5382, 0.1429, 0.6829, 0.603, 0.6829, 0.4711, 0.6636, 0.48, 0.6636, 0.6043, 0.6636, 0.6043, 0.6636, 0.48, 0.6433, 0.4881, 0.6433, 0.6054, 0.6433, 0.4881, 0.5892, 0.4945, 0.5892, 0.6064, 0.6433, 0.6054, 0.5892, 0.4945, 0.5892, 0.7555, 0.5788, 0.7538, 0.5892, 0.6064, 0.565, 0.4986, 0.5382, 0.5, 0.5382, 0.6071, 0.565, 0.6069, 0.375, 0.25, 0.5382, 0.25, 0.5382, 0.1429, 0.375, 0.1429, 0.7882, 0.6071, 0.7882, 0.5, 0.6829, 0.4711, 0.6829, 0.603, 0.375, 0.5, 0.5382, 0.5, 0.565, 0.4986, 0.5892, 0.4945, 0.6433, 0.4881, 0.6636, 0.48, 0.6829, 0.4711, 0.625, 0.3368, 0.6208, 0.31, 0.6167, 0.2679, 0.5892, 0.2555, 0.565, 0.2514, 0.5382, 0.25, 0.375, 0.25, 0.375, 0.5, 0.375, 0.5, 0.5382, 0.6071, 0.5382, 0.5, 0.375, 0.5, 0.375, 0.6071, 0.375, 0.6429, 0.375, 0.75, 0.375, 0.75, 0.375, 0.6429, 0.7882, 0.75, 0.815, 0.75, 0.815, 0.6429, 0.7882, 0.6429, 0.815, 0.75, 0.875, 0.75, 0.875, 0.6429, 0.815, 0.6429, 0.625, 6.946e-07, 0.5892, 6.549e-07, 0.5892, 0.1095, 0.6214, 0.1148, 0.5892, 6.701e-07, 0.565, 6.444e-07, 0.565, 0.1077, 0.5892, 0.1095, 0.565, 6.444e-07, 0.5382, 6.407e-07, 0.5382, 0.1071, 0.565, 0.1077, 0.6636, 0.77, 0.6829, 0.7789, 0.6829, 0.647, 0.6636, 0.6457, 0.6433, 0.7619, 0.6636, 0.77, 0.6636, 0.6457, 0.6433, 0.6446, 0.5892, 0.7555, 0.6433, 0.7619, 0.6433, 0.6446, 0.5892, 0.6436, 0.565, 0.7514, 0.5892, 0.7555, 0.5892, 0.6436, 0.5754, 0.7532, 0.5382, 0.75, 0.565, 0.7514, 0.565, 0.6431, 0.5382, 0.6429, 0.565, 0.7514, 0.5382, 0.75, 0.375, 0.75, 0.375, 0.75, 0.3751, 0.75, 0.3751, 1.0, 0.5382, 1.0, 0.565, 0.9958, 0.5892, 0.9834, 0.6084, 0.9642, 0.6208, 0.94, 0.625, 0.9132, 0.6829, 0.7789, 0.6636, 0.77, 0.6433, 0.7619, 0.5892, 0.7555, 0.5382, 0.0, 0.3751, 0.0, 0.3751, 0.1071, 0.5382, 0.1071, 0.6829, 0.7789, 0.7882, 0.75, 0.7882, 0.6429, 0.6829, 0.647, 0.375, 0.6429, 0.375, 0.75, 0.5382, 0.75, 0.5382, 0.6429, 0.125, 0.6429, 0.125, 0.75, 0.125, 0.75, 0.125, 0.6429, 0.7882, 0.75, 0.815, 0.75, 0.815, 0.6429, 0.7882, 0.6429, 0.815, 0.75, 0.875, 0.75, 0.875, 0.6429, 0.815, 0.6429, 0.625, 6.946e-07, 0.5892, 6.549e-07, 0.5892, 0.1095, 0.6076, 0.1125, 0.6214, 0.1148, 0.5892, 6.701e-07, 0.565, 6.444e-07, 0.565, 0.1077, 0.5892, 0.1095, 0.565, 6.444e-07, 0.5382, 6.407e-07, 0.5382, 0.1071, 0.565, 0.1077, 0.6636, 0.77, 0.6829, 0.7789, 0.6829, 0.647, 0.6636, 0.6457, 0.6433, 0.7619, 0.6636, 0.77, 0.6636, 0.6457, 0.6433, 0.6446, 0.5892, 0.7555, 0.6433, 0.7619, 0.6433, 0.6446, 0.5892, 0.6436, 0.565, 0.7514, 0.5892, 0.7555, 0.5892, 0.6436, 0.5754, 0.7532, 0.5382, 0.75, 0.565, 0.7514, 0.565, 0.6431, 0.5382, 0.6429, 0.375, 1.0, 0.5382, 1.0, 0.565, 0.9958, 0.5892, 0.9834, 0.6084, 0.9642, 0.6208, 0.94, 0.625, 0.9132, 0.6829, 0.7789, 0.6636, 0.77, 0.6433, 0.7619, 0.5892, 0.7555, 0.565, 0.7514, 0.5382, 0.75, 0.3751, 0.75, 0.3751, 1.0, 0.375, 1.0, 0.5382, 0.1071, 0.5382, 0.0, 0.375, 6.109e-07, 0.375, 0.1071, 0.6829, 0.7789, 0.7882, 0.75, 0.7882, 0.6429, 0.6829, 0.647, 0.3751, 0.75, 0.5382, 0.75, 0.5382, 0.6429, 0.3751, 0.6429, 0.125, 0.5, 0.125, 0.5, 0.125, 0.6071, 0.125, 0.6071, 0.815, 0.6071, 0.815, 0.5, 0.7882, 0.5, 0.7882, 0.6071, 0.875, 0.6071, 0.875, 0.5, 0.815, 0.5, 0.815, 0.6071, 0.5892, 0.146, 0.5892, 0.2555, 0.6167, 0.2679, 0.6203, 0.1531, 0.565, 0.2514, 0.5892, 0.2555, 0.5892, 0.146, 0.565, 0.1437, 0.5382, 0.25, 0.565, 0.2514, 0.565, 0.1437, 0.5382, 0.1429, 0.6829, 0.603, 0.6829, 0.4711, 0.6636, 0.48, 0.6636, 0.6043, 0.6636, 0.6043, 0.6636, 0.48, 0.6433, 0.4881, 0.6433, 0.6054, 0.6433, 0.4881, 0.5892, 0.4945, 0.5892, 0.6064, 0.6433, 0.6054, 0.5892, 0.4945, 0.5892, 0.7555, 0.5788, 0.7538, 0.5892, 0.6064, 0.565, 0.4986, 0.5382, 0.5, 0.5382, 0.6071, 0.565, 0.6069, 0.375, 0.1429, 0.375, 0.25, 0.5382, 0.25, 0.5382, 0.1429, 0.7882, 0.6071, 0.7882, 0.5, 0.6829, 0.4711, 0.6829, 0.603, 0.3753, 0.25, 0.3753, 0.5, 0.5382, 0.5, 0.565, 0.4986, 0.5892, 0.4945, 0.6433, 0.4881, 0.6636, 0.48, 0.6829, 0.4711, 0.625, 0.3368, 0.6208, 0.31, 0.6167, 0.2679, 0.5892, 0.2555, 0.565, 0.2514, 0.5382, 0.25, 0.375, 0.25, 0.375, 0.25, 0.5382, 0.6071, 0.5382, 0.5, 0.3753, 0.5, 0.3753, 0.6071])
me_cube_007.materials.append(None)
me_cube_007.update()

# ---- objects
ob_back_cover = bpy.data.objects.new('Back-cover', me_cube_004)
ob_pi = bpy.data.objects.new('pi', me_cube_005)
ob_power = bpy.data.objects.new('power', me_cube_006)
ob_display_cover = bpy.data.objects.new('Display-cover', me_cube_007)

# ---- transforms, parenting, visibility, modifiers, constraints
ob_back_cover.location = (0.0, 0.0, 0.0)
ob_pi.location = (-33.0, 24.11, 13.0)
ob_power.location = (51.0, 26.11, 0.0)
ob_display_cover.location = (0.0, -2.0, 59.0)

# ---- collection membership
scene.collection.objects.link(ob_back_cover)
col_internals.objects.link(ob_pi)
col_internals.objects.link(ob_power)
col_internals.objects.link(ob_display_cover)
def _layer_coll(name, lc=None):
    lc = lc or bpy.context.view_layer.layer_collection
    for c in lc.children:
        if c.name == name: return c
        r = _layer_coll(name, c)
        if r: return r
_layer_coll('Internals').exclude = True

# ---- scene / render settings (as saved in the file)
scene.frame_start = 1; scene.frame_end = 250; scene.frame_set(0)
scene.render.engine = 'BLENDER_EEVEE_NEXT'
scene.render.bake_bias = 0.0
scene.render.bake_samples = 0
scene.cycles.sampling_pattern = 'TABULATED_SOBOL'
scene.eevee.use_volume_custom_range = False
scene.unit_settings.scale_length = 0.001
bpy.context.view_layer.update()

# ---- added for rendering (the .blend has no active camera and no usable light): camera, sun
cam_auto = bpy.data.cameras.new('AutoCamera')
cam_auto.lens = 50.0
cam_auto.sensor_width = 36.0
cam_auto.clip_end = 4206.8
ob_auto_camera = bpy.data.objects.new('AutoCamera', cam_auto)
scene.collection.objects.link(ob_auto_camera)
ob_auto_camera.location = (239.705, -274.646, 157.264)
ob_auto_camera.rotation_euler = (1.09748, -7.21219e-08, 0.694738)
scene.camera = ob_auto_camera
light_auto_sun = bpy.data.lights.new('AutoSun', 'SUN')
light_auto_sun.energy = 3.0
light_auto_sun.angle = 0.0523599
ob_auto_sun = bpy.data.objects.new('AutoSun', light_auto_sun)
scene.collection.objects.link(ob_auto_sun)
ob_auto_sun.rotation_euler = (0.872665, 0.174533, 0.523599)
bpy.context.view_layer.update()
